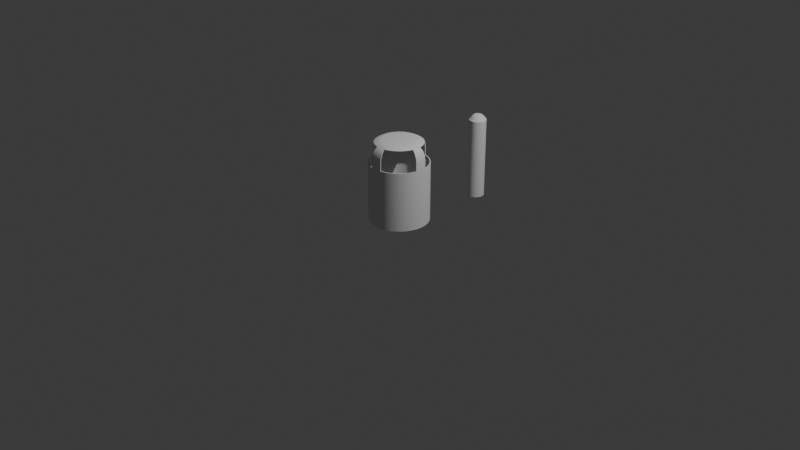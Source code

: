 # Source: cestino.blend  (saved by Blender 4.5.91; exported with 4.5.12 LTS)
import bpy
from mathutils import Matrix  # noqa: F401  (used for matrix-valued properties, if any)

bpy.ops.wm.read_factory_settings(use_empty=True)
scene = bpy.context.scene
scene.name = 'Scene'

# ---- collections
col_collection = bpy.data.collections.new('Collection'); scene.collection.children.link(col_collection)

# ---- node groups
ng_smooth_by_angle = bpy.data.node_groups.new('Smooth by Angle', 'GeometryNodeTree')
_s = ng_smooth_by_angle.interface.new_socket(name='Mesh', in_out='OUTPUT', socket_type='NodeSocketGeometry')
_s = ng_smooth_by_angle.interface.new_socket(name='Mesh', in_out='INPUT', socket_type='NodeSocketGeometry')
_s = ng_smooth_by_angle.interface.new_socket(name='Angle', in_out='INPUT', socket_type='NodeSocketFloat')
_s.subtype = 'ANGLE'
_s.default_value = 0.5236
_s.min_value = 0.0
_s.max_value = 3.142
_s.description = 'Maximum face angle for smooth edges'
_s = ng_smooth_by_angle.interface.new_socket(name='Ignore Sharpness', in_out='INPUT', socket_type='NodeSocketBool')
_s.force_non_field = True
ng_smooth_by_angle.description = 'Set the sharpness of mesh edges based on the angle between the neighboring faces'
ng_smooth_by_angle.is_modifier = True
_N = ng_smooth_by_angle.nodes; _L = ng_smooth_by_angle.links
n0 = _N.new('GeometryNodeSetShadeSmooth'); n0.name = 'Set Shade Smooth'; n0.location = (120, -80)
n0.domain = 'EDGE'
n1 = _N.new('GeometryNodeSetShadeSmooth'); n1.name = 'Set Shade Smooth.001'; n1.location = (300, -80)
n2 = _N.new('NodeGroupOutput'); n2.name = 'Group Output'; n2.location = (480, -80)
n3 = _N.new('GeometryNodeInputMeshEdgeAngle'); n3.name = 'Edge Angle'; n3.location = (-440, -240)
n4 = _N.new('NodeGroupInput'); n4.name = 'Group Input'; n4.location = (-80, -80)
n5 = _N.new('GeometryNodeInputEdgeSmooth'); n5.name = 'Is Edge Smooth'; n5.location = (-260, -120)
n6 = _N.new('GeometryNodeInputShadeSmooth'); n6.name = 'Is Shade Smooth'; n6.location = (-440, -397)
n7 = _N.new('FunctionNodeCompare'); n7.name = 'Compare'; n7.location = (-260, -260)
n7.operation = 'LESS_EQUAL'
n7.inputs[6].default_value = (0.0, 0.0, 0.0, 0.0)
n7.inputs[7].default_value = (0.0, 0.0, 0.0, 0.0)
n8 = _N.new('FunctionNodeBooleanMath'); n8.name = 'Boolean Math.001'; n8.location = (-80, -260)
n9 = _N.new('NodeGroupInput'); n9.name = 'Group Input.001'; n9.location = (-440, -329)
n10 = _N.new('NodeGroupInput'); n10.name = 'Group Input.002'; n10.location = (-259, -189)
n11 = _N.new('FunctionNodeBooleanMath'); n11.name = 'Boolean Math'; n11.location = (-80, -149)
n11.operation = 'OR'
n12 = _N.new('FunctionNodeBooleanMath'); n12.name = 'Boolean Math.002'; n12.location = (-260, -380)
n12.operation = 'OR'
n13 = _N.new('NodeGroupInput'); n13.name = 'Group Input.003'; n13.location = (-440, -460)
_L.new(n3.outputs[0], n7.inputs[0])
_L.new(n1.outputs[0], n2.inputs[0])
_L.new(n9.outputs[1], n7.inputs[1])
_L.new(n7.outputs[0], n8.inputs[0])
_L.new(n4.outputs[0], n0.inputs[0])
_L.new(n0.outputs[0], n1.inputs[0])
_L.new(n8.outputs[0], n0.inputs[2])
_L.new(n10.outputs[2], n11.inputs[1])
_L.new(n5.outputs[0], n11.inputs[0])
_L.new(n11.outputs[0], n0.inputs[1])
_L.new(n13.outputs[2], n12.inputs[1])
_L.new(n6.outputs[0], n12.inputs[0])
_L.new(n12.outputs[0], n8.inputs[1])
n2.is_active_output = True

# ---- world
world_world = bpy.data.worlds.new('World'); scene.world = world_world
world_world.use_nodes = True; world_world.node_tree.nodes.clear()
_N = world_world.node_tree.nodes; _L = world_world.node_tree.links
n0 = _N.new('ShaderNodeOutputWorld'); n0.name = 'World Output'; n0.location = (200, 100)
n1 = _N.new('ShaderNodeBackground'); n1.name = 'Background'; n1.location = (-200, 100)
n1.inputs[0].default_value = (0.05088, 0.05088, 0.05088, 1.0)
_L.new(n1.outputs[0], n0.inputs[0])
n0.is_active_output = True
world_world.color = (0.05088, 0.05088, 0.05088)
world_world.sun_shadow_jitter_overblur = 0.0

# ---- cameras
cam_camera = bpy.data.cameras.new('Camera')
cam_camera.clip_end = 100.0
cam_camera.ortho_scale = 7.314

# ---- lights
light_light = bpy.data.lights.new('Light', 'POINT')
light_light.energy = 1000.0
light_light.shadow_soft_size = 0.1

# ---- meshes
me_cylinder = bpy.data.meshes.new('Cylinder')
me_cylinder.from_pydata([(0.0, 1.0, -1.0), (0.0, 1.0, 1.0), (0.1951, 0.9808, -1.0), (0.1951, 0.9808, 1.0), (0.3827, 0.9239, -1.0), (0.3827, 0.9239, 1.0), (0.5556, 0.8315, -1.0), (0.5556, 0.8315, 1.0), (0.7071, 0.7071, -1.0), (0.7071, 0.7071, 1.0), (0.8315, 0.5556, -1.0), (0.8315, 0.5556, 1.0), (0.9239, 0.3827, -1.0), (0.9239, 0.3827, 1.0), (0.9808, 0.1951, -1.0), (0.9808, 0.1951, 1.0), (1.0, 0.0, -1.0), (1.0, 0.0, 1.0), (0.9808, -0.1951, -1.0), (0.9808, -0.1951, 1.0), (0.9239, -0.3827, -1.0), (0.9239, -0.3827, 1.0), (0.8315, -0.5556, -1.0), (0.8315, -0.5556, 1.0), (0.7071, -0.7071, -1.0), (0.7071, -0.7071, 1.0), (0.5556, -0.8315, -1.0), (0.5556, -0.8315, 1.0), (0.3827, -0.9239, -1.0), (0.3827, -0.9239, 1.0), (0.1951, -0.9808, -1.0), (0.1951, -0.9808, 1.0), (0.0, -1.0, -1.0), (0.0, -1.0, 1.0), (-0.1951, -0.9808, -1.0), (-0.1951, -0.9808, 1.0), (-0.3827, -0.9239, -1.0), (-0.3827, -0.9239, 1.0), (-0.5556, -0.8315, -1.0), (-0.5556, -0.8315, 1.0), (-0.7071, -0.7071, -1.0), (-0.7071, -0.7071, 1.0), (-0.8315, -0.5556, -1.0), (-0.8315, -0.5556, 1.0), (-0.9239, -0.3827, -1.0), (-0.9239, -0.3827, 1.0), (-0.9808, -0.1951, -1.0), (-0.9808, -0.1951, 1.0), (-1.0, 0.0, -1.0), (-1.0, 0.0, 1.0), (-0.9808, 0.1951, -1.0), (-0.9808, 0.1951, 1.0), (-0.9239, 0.3827, -1.0), (-0.9239, 0.3827, 1.0), (-0.8315, 0.5556, -1.0), (-0.8315, 0.5556, 1.0), (-0.7071, 0.7071, -1.0), (-0.7071, 0.7071, 1.0), (-0.5556, 0.8315, -1.0), (-0.5556, 0.8315, 1.0), (-0.3827, 0.9239, -1.0), (-0.3827, 0.9239, 1.0), (-0.1951, 0.9808, -1.0), (-0.1951, 0.9808, 1.0), (3.928e-10, 0.9782, -0.9794), (0.0, 0.97, 1.0), (0.1908, 0.9594, -0.9794), (0.1892, 0.9514, 1.0), (0.3743, 0.9037, -0.9794), (0.3712, 0.8962, 1.0), (0.5434, 0.8133, -0.9794), (0.5389, 0.8065, 1.0), (0.6917, 0.6917, -0.9794), (0.6859, 0.6859, 1.0), (0.8133, 0.5434, -0.9794), (0.8065, 0.5389, 1.0), (0.9037, 0.3743, -0.9794), (0.8962, 0.3712, 1.0), (0.9594, 0.1908, -0.9794), (0.9514, 0.1892, 1.0), (0.9782, 0.0, -0.9794), (0.97, 0.0, 1.0), (0.9594, -0.1908, -0.9794), (0.9514, -0.1892, 1.0), (0.9037, -0.3743, -0.9794), (0.8962, -0.3712, 1.0), (0.8133, -0.5434, -0.9794), (0.8065, -0.5389, 1.0), (0.6917, -0.6917, -0.9794), (0.6859, -0.6859, 1.0), (0.5434, -0.8133, -0.9794), (0.5389, -0.8065, 1.0), (0.3743, -0.9037, -0.9794), (0.3712, -0.8962, 1.0), (0.1908, -0.9594, -0.9794), (0.1892, -0.9514, 1.0), (3.928e-10, -0.9782, -0.9794), (0.0, -0.97, 1.0), (-0.1908, -0.9594, -0.9794), (-0.1892, -0.9514, 1.0), (-0.3743, -0.9037, -0.9794), (-0.3712, -0.8962, 1.0), (-0.5434, -0.8133, -0.9794), (-0.5389, -0.8065, 1.0), (-0.6917, -0.6917, -0.9794), (-0.6859, -0.6859, 1.0), (-0.8133, -0.5434, -0.9794), (-0.8065, -0.5389, 1.0), (-0.9037, -0.3743, -0.9794), (-0.8962, -0.3712, 1.0), (-0.9594, -0.1908, -0.9794), (-0.9514, -0.1892, 1.0), (-0.9782, 0.0, -0.9794), (-0.97, 0.0, 1.0), (-0.9594, 0.1908, -0.9794), (-0.9514, 0.1892, 1.0), (-0.9037, 0.3743, -0.9794), (-0.8962, 0.3712, 1.0), (-0.8133, 0.5434, -0.9794), (-0.8065, 0.5389, 1.0), (-0.6917, 0.6917, -0.9794), (-0.6859, 0.6859, 1.0), (-0.5434, 0.8133, -0.9794), (-0.5389, 0.8065, 1.0), (-0.3743, 0.9037, -0.9794), (-0.3712, 0.8962, 1.0), (-0.1908, 0.9594, -0.9794), (-0.1892, 0.9514, 1.0)], [], [(0, 1, 3, 2), (2, 3, 5, 4), (4, 5, 7, 6), (6, 7, 9, 8), (8, 9, 11, 10), (10, 11, 13, 12), (12, 13, 15, 14), (14, 15, 17, 16), (16, 17, 19, 18), (18, 19, 21, 20), (20, 21, 23, 22), (22, 23, 25, 24), (24, 25, 27, 26), (26, 27, 29, 28), (28, 29, 31, 30), (30, 31, 33, 32), (32, 33, 35, 34), (34, 35, 37, 36), (36, 37, 39, 38), (38, 39, 41, 40), (40, 41, 43, 42), (42, 43, 45, 44), (44, 45, 47, 46), (46, 47, 49, 48), (48, 49, 51, 50), (50, 51, 53, 52), (52, 53, 55, 54), (54, 55, 57, 56), (56, 57, 59, 58), (58, 59, 61, 60), (60, 61, 63, 62), (62, 63, 1, 0), (0, 2, 4, 6, 8, 10, 12, 14, 16, 18, 20, 22, 24, 26, 28, 30, 32, 34, 36, 38, 40, 42, 44, 46, 48, 50, 52, 54, 56, 58, 60, 62), (64, 66, 67, 65), (66, 68, 69, 67), (68, 70, 71, 69), (70, 72, 73, 71), (72, 74, 75, 73), (74, 76, 77, 75), (76, 78, 79, 77), (78, 80, 81, 79), (80, 82, 83, 81), (82, 84, 85, 83), (84, 86, 87, 85), (86, 88, 89, 87), (88, 90, 91, 89), (90, 92, 93, 91), (92, 94, 95, 93), (94, 96, 97, 95), (96, 98, 99, 97), (98, 100, 101, 99), (100, 102, 103, 101), (102, 104, 105, 103), (104, 106, 107, 105), (106, 108, 109, 107), (108, 110, 111, 109), (110, 112, 113, 111), (112, 114, 115, 113), (114, 116, 117, 115), (116, 118, 119, 117), (118, 120, 121, 119), (120, 122, 123, 121), (122, 124, 125, 123), (124, 126, 127, 125), (126, 64, 65, 127), (64, 126, 124, 122, 120, 118, 116, 114, 112, 110, 108, 106, 104, 102, 100, 98, 96, 94, 92, 90, 88, 86, 84, 82, 80, 78, 76, 74, 72, 70, 68, 66), (3, 1, 65, 67), (5, 3, 67, 69), (7, 5, 69, 71), (9, 7, 71, 73), (11, 9, 73, 75), (13, 11, 75, 77), (15, 13, 77, 79), (17, 15, 79, 81), (19, 17, 81, 83), (21, 19, 83, 85), (23, 21, 85, 87), (25, 23, 87, 89), (27, 25, 89, 91), (29, 27, 91, 93), (31, 29, 93, 95), (33, 31, 95, 97), (35, 33, 97, 99), (37, 35, 99, 101), (39, 37, 101, 103), (41, 39, 103, 105), (43, 41, 105, 107), (45, 43, 107, 109), (47, 45, 109, 111), (49, 47, 111, 113), (51, 49, 113, 115), (53, 51, 115, 117), (55, 53, 117, 119), (57, 55, 119, 121), (59, 57, 121, 123), (61, 59, 123, 125), (63, 61, 125, 127), (1, 63, 127, 65)])
me_cylinder.polygons.foreach_set('use_smooth', [True] * 98)
_uv = me_cylinder.uv_layers.new(name='UVMap')
_uv.uv.foreach_set('vector', [0.3769, 0.5581, 0.3769, 0.2753, 0.4046, 0.2753, 0.4046, 0.5581, 0.4046, 0.5581, 0.4046, 0.2753, 0.4318, 0.2753, 0.4318, 0.5581, 0.4318, 0.5581, 0.4318, 0.2753, 0.4574, 0.2753, 0.4574, 0.5581, 0.4574, 0.5581, 0.4574, 0.2753, 0.4805, 0.2754, 0.4805, 0.5582, 0.4805, 0.5582, 0.4805, 0.2754, 0.5001, 0.2754, 0.5001, 0.5582, 0.5001, 0.5582, 0.5001, 0.2754, 0.5155, 0.2755, 0.5155, 0.5583, 0.5155, 0.5583, 0.5155, 0.2755, 0.5261, 0.2755, 0.5261, 0.5583, 0.5261, 0.5583, 0.5261, 0.2755, 0.5315, 0.2756, 0.5315, 0.5584, 0.5315, 0.8385, 0.5315, 0.5557, 0.5369, 0.5556, 0.5369, 0.8384, 0.5369, 0.8384, 0.5369, 0.5556, 0.5475, 0.5556, 0.5475, 0.8384, 0.5475, 0.8384, 0.5475, 0.5556, 0.5629, 0.5555, 0.5629, 0.8383, 0.5629, 0.8383, 0.5629, 0.5555, 0.5825, 0.5555, 0.5825, 0.8383, 0.5825, 0.8383, 0.5825, 0.5555, 0.6055, 0.5554, 0.6055, 0.8382, 0.6055, 0.8382, 0.6055, 0.5554, 0.6312, 0.5554, 0.6312, 0.8382, 0.6312, 0.8382, 0.6312, 0.5554, 0.6583, 0.5554, 0.6583, 0.8382, 0.6583, 0.8382, 0.6583, 0.5554, 0.6861, 0.5554, 0.6861, 0.8382, 0.6861, 0.8382, 0.6861, 0.5554, 0.7133, 0.5554, 0.7133, 0.8382, 0.7133, 0.8382, 0.7133, 0.5554, 0.7389, 0.5554, 0.7389, 0.8382, 0.7389, 0.8382, 0.7389, 0.5554, 0.7619, 0.5555, 0.7619, 0.8383, -8.428e-09, 0.8458, -8.428e-09, 0.563, 0.0196, 0.563, 0.0196, 0.8458, 0.0196, 0.8458, 0.0196, 0.563, 0.04265, 0.5629, 0.04265, 0.8457, 0.04265, 0.8457, 0.04265, 0.5629, 0.06826, 0.5629, 0.06826, 0.8457, 0.06826, 0.8457, 0.06826, 0.5629, 0.09545, 0.5629, 0.09545, 0.8457, 0.09545, 0.8457, 0.09545, 0.5629, 0.1232, 0.5629, 0.1232, 0.8457, 0.1232, 0.8457, 0.1232, 0.5629, 0.1504, 0.5629, 0.1504, 0.8457, 0.1504, 0.8457, 0.1504, 0.5629, 0.176, 0.5629, 0.176, 0.8457, 0.176, 0.8457, 0.176, 0.5629, 0.199, 0.563, 0.199, 0.8458, 0.199, 0.8458, 0.199, 0.563, 0.2186, 0.563, 0.2186, 0.8458, 0.2814, 0.5582, 0.2814, 0.2754, 0.301, 0.2754, 0.301, 0.5582, 0.301, 0.5582, 0.301, 0.2754, 0.3241, 0.2753, 0.3241, 0.5581, 0.3241, 0.5581, 0.3241, 0.2753, 0.3497, 0.2753, 0.3497, 0.5581, 0.3497, 0.5581, 0.3497, 0.2753, 0.3769, 0.2753, 0.3769, 0.5581, 0.03142, 0.2304, 0.01602, 0.2074, 0.005408, 0.1818, 2.225e-08, 0.1546, 2.228e-08, 0.1269, 0.005408, 0.09968, 0.01602, 0.07407, 0.03142, 0.05102, 0.05102, 0.03142, 0.07407, 0.01602, 0.09968, 0.005408, 0.1269, 1.866e-08, 0.1546, 1.868e-08, 0.1818, 0.005408, 0.2074, 0.01602, 0.2304, 0.03142, 0.25, 0.05102, 0.2654, 0.07407, 0.276, 0.09968, 0.2814, 0.1269, 0.2814, 0.1546, 0.276, 0.1818, 0.2654, 0.2074, 0.25, 0.2304, 0.2304, 0.25, 0.2074, 0.2654, 0.1818, 0.276, 0.1546, 0.2814, 0.1269, 0.2814, 0.09968, 0.276, 0.07407, 0.2654, 0.05102, 0.25, 0.3556, 0.8384, 0.329, 0.8384, 0.3296, 0.5585, 0.356, 0.5585, 0.329, 0.8384, 0.304, 0.8383, 0.3048, 0.5584, 0.3296, 0.5585, 0.304, 0.8383, 0.2814, 0.8383, 0.2824, 0.5584, 0.3048, 0.5584, 0.9757, 0.8353, 0.9566, 0.8353, 0.9558, 0.5554, 0.9749, 0.5554, 0.9566, 0.8353, 0.934, 0.8354, 0.9335, 0.5555, 0.9558, 0.5554, 0.934, 0.8354, 0.909, 0.8354, 0.9086, 0.5555, 0.9335, 0.5555, 0.909, 0.8354, 0.8824, 0.8354, 0.8823, 0.5555, 0.9086, 0.5555, 0.8824, 0.8354, 0.8553, 0.8354, 0.8554, 0.5555, 0.8823, 0.5555, 0.8553, 0.8354, 0.8287, 0.8354, 0.829, 0.5555, 0.8554, 0.5555, 0.8287, 0.8354, 0.8036, 0.8354, 0.8042, 0.5555, 0.829, 0.5555, 0.8036, 0.8354, 0.7811, 0.8353, 0.7818, 0.5554, 0.8042, 0.5555, 0.7811, 0.8353, 0.7619, 0.8353, 0.7628, 0.5554, 0.7818, 0.5554, 0.7761, 0.5552, 0.7569, 0.5553, 0.756, 0.2754, 0.775, 0.2753, 0.7569, 0.5553, 0.7343, 0.5553, 0.7336, 0.2754, 0.756, 0.2754, 0.7343, 0.5553, 0.7093, 0.5553, 0.7088, 0.2754, 0.7336, 0.2754, 0.7093, 0.5553, 0.6827, 0.5554, 0.6824, 0.2755, 0.7088, 0.2754, 0.6827, 0.5554, 0.6556, 0.5554, 0.6555, 0.2755, 0.6824, 0.2755, 0.6556, 0.5554, 0.629, 0.5554, 0.6291, 0.2755, 0.6555, 0.2755, 0.629, 0.5554, 0.6039, 0.5554, 0.6043, 0.2755, 0.6291, 0.2755, 0.6039, 0.5554, 0.5814, 0.5554, 0.5819, 0.2755, 0.6043, 0.2755, 0.5814, 0.5554, 0.5622, 0.5553, 0.5629, 0.2754, 0.5819, 0.2755, 0.5622, 0.5553, 0.5471, 0.5553, 0.548, 0.2754, 0.5629, 0.2754, 0.5471, 0.5553, 0.5368, 0.5553, 0.5377, 0.2754, 0.548, 0.2754, 0.5368, 0.5553, 0.5315, 0.5552, 0.5324, 0.2753, 0.5377, 0.2754, 0.5068, 0.8383, 0.5016, 0.8383, 0.5007, 0.5584, 0.506, 0.5584, 0.5016, 0.8383, 0.4912, 0.8384, 0.4904, 0.5585, 0.5007, 0.5584, 0.4912, 0.8384, 0.4761, 0.8384, 0.4755, 0.5585, 0.4904, 0.5585, 0.4761, 0.8384, 0.4569, 0.8385, 0.4565, 0.5586, 0.4755, 0.5585, 0.4569, 0.8385, 0.4344, 0.8385, 0.4341, 0.5586, 0.4565, 0.5586, 0.4344, 0.8385, 0.4093, 0.8385, 0.4093, 0.5586, 0.4341, 0.5586, 0.4093, 0.8385, 0.3828, 0.8385, 0.3829, 0.5586, 0.4093, 0.5586, 0.3828, 0.8385, 0.3556, 0.8384, 0.356, 0.5585, 0.3829, 0.5586, 0.2867, 0.1778, 0.2814, 0.1512, 0.2814, 0.1241, 0.2867, 0.0975, 0.2971, 0.07245, 0.3122, 0.0499, 0.3314, 0.03073, 0.3539, 0.01567, 0.3789, 0.00529, 0.4055, -1.393e-08, 0.4327, -1.375e-08, 0.4592, 0.00529, 0.4843, 0.01567, 0.5068, 0.03073, 0.526, 0.0499, 0.5411, 0.07245, 0.5515, 0.0975, 0.5567, 0.1241, 0.5567, 0.1512, 0.5515, 0.1778, 0.5411, 0.2029, 0.526, 0.2254, 0.5068, 0.2446, 0.4843, 0.2596, 0.4592, 0.27, 0.4327, 0.2753, 0.4055, 0.2753, 0.3789, 0.27, 0.3539, 0.2596, 0.3314, 0.2446, 0.3122, 0.2254, 0.2971, 0.2029, 0.05102, 0.5315, 0.03142, 0.5119, 0.0347, 0.5092, 0.05371, 0.5282, 0.07407, 0.5469, 0.05102, 0.5315, 0.05371, 0.5282, 0.07607, 0.5431, 0.09968, 0.5575, 0.07407, 0.5469, 0.07607, 0.5431, 0.1009, 0.5534, 0.1269, 0.5629, 0.09968, 0.5575, 0.1009, 0.5534, 0.1273, 0.5587, 0.1546, 0.5629, 0.1269, 0.5629, 0.1273, 0.5587, 0.1542, 0.5587, 0.1818, 0.5575, 0.1546, 0.5629, 0.1542, 0.5587, 0.1805, 0.5534, 0.2074, 0.5469, 0.1818, 0.5575, 0.1805, 0.5534, 0.2054, 0.5431, 0.2304, 0.5315, 0.2074, 0.5469, 0.2054, 0.5431, 0.2277, 0.5282, 0.25, 0.5119, 0.2304, 0.5315, 0.2277, 0.5282, 0.2468, 0.5092, 0.2654, 0.4888, 0.25, 0.5119, 0.2468, 0.5092, 0.2617, 0.4868, 0.276, 0.4632, 0.2654, 0.4888, 0.2617, 0.4868, 0.272, 0.462, 0.2814, 0.436, 0.276, 0.4632, 0.272, 0.462, 0.2772, 0.4356, 0.2814, 0.4083, 0.2814, 0.436, 0.2772, 0.4356, 0.2772, 0.4087, 0.276, 0.3811, 0.2814, 0.4083, 0.2772, 0.4087, 0.272, 0.3824, 0.2654, 0.3555, 0.276, 0.3811, 0.272, 0.3824, 0.2617, 0.3575, 0.25, 0.3325, 0.2654, 0.3555, 0.2617, 0.3575, 0.2468, 0.3352, 0.2304, 0.3129, 0.25, 0.3325, 0.2468, 0.3352, 0.2277, 0.3161, 0.2074, 0.2975, 0.2304, 0.3129, 0.2277, 0.3161, 0.2054, 0.3012, 0.1818, 0.2869, 0.2074, 0.2975, 0.2054, 0.3012, 0.1805, 0.2909, 0.1546, 0.2814, 0.1818, 0.2869, 0.1805, 0.2909, 0.1542, 0.2857, 0.1269, 0.2814, 0.1546, 0.2814, 0.1542, 0.2857, 0.1273, 0.2857, 0.09968, 0.2869, 0.1269, 0.2814, 0.1273, 0.2857, 0.1009, 0.2909, 0.07407, 0.2975, 0.09968, 0.2869, 0.1009, 0.2909, 0.07607, 0.3012, 0.05102, 0.3129, 0.07407, 0.2975, 0.07607, 0.3012, 0.05371, 0.3161, 0.03142, 0.3325, 0.05102, 0.3129, 0.05371, 0.3161, 0.0347, 0.3352, 0.01602, 0.3555, 0.03142, 0.3325, 0.0347, 0.3352, 0.01976, 0.3575, 0.005408, 0.3811, 0.01602, 0.3555, 0.01976, 0.3575, 0.009467, 0.3824, 2.286e-08, 0.4083, 0.005408, 0.3811, 0.009467, 0.3824, 0.004222, 0.4087, 2.284e-08, 0.436, 2.286e-08, 0.4083, 0.004222, 0.4087, 0.004222, 0.4356, 0.005408, 0.4632, 2.284e-08, 0.436, 0.004222, 0.4356, 0.009467, 0.462, 0.01602, 0.4888, 0.005408, 0.4632, 0.009467, 0.462, 0.01976, 0.4868, 0.03142, 0.5119, 0.01602, 0.4888, 0.01976, 0.4868, 0.0347, 0.5092])
me_cylinder.update()
me_cylinder_001 = bpy.data.meshes.new('Cylinder.001')
me_cylinder_001.from_pydata([(0.0, 1.0, 1.0), (0.1951, 0.9808, 1.0), (0.9808, 0.1951, 1.0), (1.0, 0.0, 1.0), (0.9808, -0.1951, 1.0), (0.1951, -0.9808, 1.0), (0.0, -1.0, 1.0), (-0.1951, -0.9808, 1.0), (-0.9808, -0.1951, 1.0), (-1.0, 0.0, 1.0), (-0.9808, 0.1951, 1.0), (-0.1951, 0.9808, 1.0), (0.1032, 0.5187, 1.759), (0.1951, 0.9808, 1.29), (0.1316, 0.6615, 1.736), (0.1572, 0.7903, 1.67), (0.1775, 0.8925, 1.566), (0.1906, 0.9582, 1.435), (5.544e-09, 1.0, 1.29), (1.863e-08, 0.5289, 1.759), (8.615e-09, 0.9769, 1.435), (1.164e-08, 0.91, 1.566), (1.444e-08, 0.8058, 1.67), (1.676e-08, 0.6745, 1.736), (0.2024, 0.4886, 1.759), (0.2581, 0.6231, 1.736), (0.3084, 0.7445, 1.67), (0.2938, 0.4398, 1.759), (0.3747, 0.5608, 1.736), (0.4477, 0.67, 1.67), (0.374, 0.374, 1.759), (0.4769, 0.4769, 1.736), (0.5698, 0.5698, 1.67), (0.4398, 0.2938, 1.759), (0.5608, 0.3747, 1.736), (0.67, 0.4477, 1.67), (0.4886, 0.2024, 1.759), (0.6231, 0.2581, 1.736), (0.7445, 0.3084, 1.67), (0.5187, 0.1032, 1.759), (0.9808, 0.1951, 1.29), (0.6615, 0.1316, 1.736), (0.7903, 0.1572, 1.67), (0.8925, 0.1775, 1.566), (0.9582, 0.1906, 1.435), (0.5289, -3.725e-09, 1.759), (1.0, 0.0, 1.29), (0.6745, -2.794e-09, 1.736), (0.8058, -1.863e-09, 1.67), (0.91, -9.313e-10, 1.566), (0.9769, 0.0, 1.435), (0.5187, -0.1032, 1.759), (0.9808, -0.1951, 1.29), (0.6615, -0.1316, 1.736), (0.7903, -0.1572, 1.67), (0.8925, -0.1775, 1.566), (0.9582, -0.1906, 1.435), (0.4886, -0.2024, 1.759), (0.6231, -0.2581, 1.736), (0.7445, -0.3084, 1.67), (0.4398, -0.2938, 1.759), (0.5608, -0.3747, 1.736), (0.67, -0.4477, 1.67), (0.374, -0.374, 1.759), (0.4769, -0.4769, 1.736), (0.5698, -0.5698, 1.67), (0.2938, -0.4398, 1.759), (0.3747, -0.5608, 1.736), (0.4477, -0.67, 1.67), (0.2024, -0.4886, 1.759), (0.2581, -0.6231, 1.736), (0.3084, -0.7445, 1.67), (0.1032, -0.5187, 1.759), (0.1951, -0.9808, 1.29), (0.1316, -0.6615, 1.736), (0.1572, -0.7903, 1.67), (0.1775, -0.8925, 1.566), (0.1906, -0.9582, 1.435), (1.118e-08, -0.5289, 1.759), (5.544e-09, -1.0, 1.29), (1.164e-08, -0.6745, 1.736), (1.164e-08, -0.8058, 1.67), (1.024e-08, -0.91, 1.566), (8.382e-09, -0.9769, 1.435), (-0.1032, -0.5187, 1.759), (-0.1951, -0.9808, 1.29), (-0.1316, -0.6615, 1.736), (-0.1572, -0.7903, 1.67), (-0.1775, -0.8925, 1.566), (-0.1906, -0.9582, 1.435), (-0.2024, -0.4886, 1.759), (-0.2581, -0.6231, 1.736), (-0.3084, -0.7445, 1.67), (-0.2938, -0.4398, 1.759), (-0.3747, -0.5608, 1.736), (-0.4477, -0.67, 1.67), (-0.374, -0.374, 1.759), (-0.4769, -0.4769, 1.736), (-0.5698, -0.5698, 1.67), (-0.4398, -0.2938, 1.759), (-0.5608, -0.3747, 1.736), (-0.67, -0.4477, 1.67), (-0.4886, -0.2024, 1.759), (-0.6231, -0.2581, 1.736), (-0.7445, -0.3084, 1.67), (-0.5187, -0.1032, 1.759), (-0.9808, -0.1951, 1.29), (-0.6615, -0.1316, 1.736), (-0.7903, -0.1572, 1.67), (-0.8925, -0.1775, 1.566), (-0.9582, -0.1906, 1.435), (-0.5289, 3.725e-09, 1.759), (-1.0, 0.0, 1.29), (-0.6745, 2.794e-09, 1.736), (-0.8058, 1.863e-09, 1.67), (-0.91, 9.313e-10, 1.566), (-0.9769, 0.0, 1.435), (-0.5187, 0.1032, 1.759), (-0.9808, 0.1951, 1.29), (-0.6615, 0.1316, 1.736), (-0.7903, 0.1572, 1.67), (-0.8925, 0.1775, 1.566), (-0.9582, 0.1906, 1.435), (-0.4886, 0.2024, 1.759), (-0.6231, 0.2581, 1.736), (-0.7445, 0.3084, 1.67), (-0.4398, 0.2938, 1.759), (-0.5608, 0.3747, 1.736), (-0.67, 0.4477, 1.67), (-0.374, 0.374, 1.759), (-0.4769, 0.4769, 1.736), (-0.5698, 0.5698, 1.67), (-0.2938, 0.4398, 1.759), (-0.3747, 0.5608, 1.736), (-0.4477, 0.67, 1.67), (-0.2024, 0.4886, 1.759), (-0.2581, 0.6231, 1.736), (-0.3084, 0.7445, 1.67), (-0.1032, 0.5187, 1.759), (-0.1951, 0.9808, 1.29), (-0.1316, 0.6615, 1.736), (-0.1572, 0.7903, 1.67), (-0.1775, 0.8925, 1.566), (-0.1906, 0.9582, 1.435), (0.0, 0.97, 1.0), (0.1921, 0.9509, 1.0), (0.9509, 0.1921, 1.0), (0.97, 0.0, 1.0), (0.9509, -0.1921, 1.0), (0.1921, -0.9509, 1.0), (0.0, -0.97, 1.0), (-0.1921, -0.9509, 1.0), (-0.9509, -0.1921, 1.0), (-0.97, 0.0, 1.0), (-0.9509, 0.1921, 1.0), (-0.1921, 0.9509, 1.0), (0.1027, 0.5163, 1.729), (0.1922, 0.951, 1.288), (0.1297, 0.6522, 1.708), (0.1547, 0.774, 1.645), (0.1751, 0.8683, 1.548), (0.1878, 0.9297, 1.426), (5.688e-09, 0.9701, 1.288), (1.319e-08, 0.5264, 1.729), (6.716e-09, 0.9484, 1.426), (9.347e-09, 0.8857, 1.548), (1.436e-08, 0.788, 1.645), (1.058e-08, 0.665, 1.708), (0.2014, 0.4863, 1.729), (0.2545, 0.6144, 1.708), (0.3032, 0.7319, 1.643), (0.2925, 0.4377, 1.729), (0.3694, 0.5529, 1.708), (0.4401, 0.6587, 1.643), (0.3722, 0.3722, 1.729), (0.4702, 0.4702, 1.708), (0.5602, 0.5602, 1.643), (0.4377, 0.2925, 1.729), (0.5529, 0.3694, 1.708), (0.6587, 0.4401, 1.643), (0.4863, 0.2014, 1.729), (0.6144, 0.2545, 1.708), (0.7319, 0.3032, 1.643), (0.5163, 0.1027, 1.729), (0.951, 0.1922, 1.288), (0.6522, 0.1297, 1.708), (0.774, 0.1547, 1.645), (0.8683, 0.1751, 1.548), (0.9297, 0.1878, 1.426), (0.5264, -3.716e-09, 1.729), (0.9701, 0.0, 1.288), (0.665, -2.803e-09, 1.708), (0.788, -1.826e-09, 1.645), (0.8857, -9.313e-10, 1.548), (0.9484, 7.303e-11, 1.426), (0.5163, -0.1027, 1.729), (0.951, -0.1922, 1.288), (0.6522, -0.1297, 1.708), (0.774, -0.1547, 1.645), (0.8683, -0.1751, 1.548), (0.9297, -0.1878, 1.426), (0.4863, -0.2014, 1.729), (0.6144, -0.2545, 1.708), (0.7319, -0.3032, 1.643), (0.4377, -0.2925, 1.729), (0.5529, -0.3694, 1.708), (0.6587, -0.4401, 1.643), (0.3722, -0.3722, 1.729), (0.4702, -0.4702, 1.708), (0.5602, -0.5602, 1.643), (0.2925, -0.4377, 1.729), (0.3694, -0.5529, 1.708), (0.4401, -0.6587, 1.643), (0.2014, -0.4863, 1.729), (0.2545, -0.6144, 1.708), (0.3032, -0.7319, 1.643), (0.1027, -0.5163, 1.729), (0.1922, -0.951, 1.288), (0.1297, -0.6522, 1.708), (0.1547, -0.774, 1.645), (0.1751, -0.8683, 1.548), (0.1878, -0.9297, 1.426), (1.95e-08, -0.5264, 1.729), (5.688e-09, -0.9701, 1.288), (1.767e-08, -0.665, 1.708), (1.142e-08, -0.788, 1.645), (1.217e-08, -0.8857, 1.548), (1.05e-08, -0.9484, 1.426), (-0.1027, -0.5163, 1.729), (-0.1922, -0.951, 1.288), (-0.1297, -0.6522, 1.708), (-0.1547, -0.774, 1.645), (-0.1751, -0.8683, 1.548), (-0.1878, -0.9297, 1.426), (-0.2014, -0.4863, 1.729), (-0.2545, -0.6144, 1.708), (-0.3032, -0.7319, 1.643), (-0.2925, -0.4377, 1.729), (-0.3694, -0.5529, 1.708), (-0.4401, -0.6587, 1.643), (-0.3722, -0.3722, 1.729), (-0.4702, -0.4702, 1.708), (-0.5602, -0.5602, 1.643), (-0.4377, -0.2925, 1.729), (-0.5529, -0.3694, 1.708), (-0.6587, -0.4401, 1.643), (-0.4863, -0.2014, 1.729), (-0.6144, -0.2545, 1.708), (-0.7319, -0.3032, 1.643), (-0.5163, -0.1027, 1.729), (-0.951, -0.1922, 1.288), (-0.6522, -0.1297, 1.708), (-0.774, -0.1547, 1.645), (-0.8683, -0.1751, 1.548), (-0.9297, -0.1878, 1.426), (-0.5264, 3.716e-09, 1.729), (-0.9701, 0.0, 1.288), (-0.665, 2.803e-09, 1.708), (-0.788, 1.826e-09, 1.645), (-0.8857, 9.313e-10, 1.548), (-0.9484, -7.303e-11, 1.426), (-0.5163, 0.1027, 1.729), (-0.951, 0.1922, 1.288), (-0.6522, 0.1297, 1.708), (-0.774, 0.1547, 1.645), (-0.8683, 0.1751, 1.548), (-0.9297, 0.1878, 1.426), (-0.4863, 0.2014, 1.729), (-0.6144, 0.2545, 1.708), (-0.7319, 0.3032, 1.643), (-0.4377, 0.2925, 1.729), (-0.5529, 0.3694, 1.708), (-0.6587, 0.4401, 1.643), (-0.3722, 0.3722, 1.729), (-0.4702, 0.4702, 1.708), (-0.5602, 0.5602, 1.643), (-0.2925, 0.4377, 1.729), (-0.3694, 0.5529, 1.708), (-0.4401, 0.6587, 1.643), (-0.2014, 0.4863, 1.729), (-0.2545, 0.6144, 1.708), (-0.3032, 0.7319, 1.643), (-0.1027, 0.5163, 1.729), (-0.1922, 0.951, 1.288), (-0.1297, 0.6522, 1.708), (-0.1547, 0.774, 1.645), (-0.1751, 0.8683, 1.548), (-0.1878, 0.9297, 1.426)], [], [(13, 18, 20, 17), (17, 20, 21, 16), (16, 21, 22, 15), (15, 22, 23, 14), (14, 23, 19, 12), (26, 15, 14, 25), (25, 14, 12, 24), (29, 26, 25, 28), (28, 25, 24, 27), (32, 29, 28, 31), (31, 28, 27, 30), (35, 32, 31, 34), (34, 31, 30, 33), (38, 35, 34, 37), (37, 34, 33, 36), (42, 38, 37, 41), (41, 37, 36, 39), (46, 40, 44, 50), (50, 44, 43, 49), (49, 43, 42, 48), (48, 42, 41, 47), (47, 41, 39, 45), (52, 46, 50, 56), (56, 50, 49, 55), (55, 49, 48, 54), (54, 48, 47, 53), (53, 47, 45, 51), (59, 54, 53, 58), (58, 53, 51, 57), (62, 59, 58, 61), (61, 58, 57, 60), (65, 62, 61, 64), (64, 61, 60, 63), (68, 65, 64, 67), (67, 64, 63, 66), (71, 68, 67, 70), (70, 67, 66, 69), (75, 71, 70, 74), (74, 70, 69, 72), (79, 73, 77, 83), (83, 77, 76, 82), (82, 76, 75, 81), (81, 75, 74, 80), (80, 74, 72, 78), (85, 79, 83, 89), (89, 83, 82, 88), (88, 82, 81, 87), (87, 81, 80, 86), (86, 80, 78, 84), (92, 87, 86, 91), (91, 86, 84, 90), (95, 92, 91, 94), (94, 91, 90, 93), (98, 95, 94, 97), (97, 94, 93, 96), (101, 98, 97, 100), (100, 97, 96, 99), (104, 101, 100, 103), (103, 100, 99, 102), (108, 104, 103, 107), (107, 103, 102, 105), (112, 106, 110, 116), (116, 110, 109, 115), (115, 109, 108, 114), (114, 108, 107, 113), (113, 107, 105, 111), (118, 112, 116, 122), (122, 116, 115, 121), (121, 115, 114, 120), (120, 114, 113, 119), (119, 113, 111, 117), (125, 120, 119, 124), (124, 119, 117, 123), (128, 125, 124, 127), (127, 124, 123, 126), (131, 128, 127, 130), (130, 127, 126, 129), (134, 131, 130, 133), (133, 130, 129, 132), (137, 134, 133, 136), (136, 133, 132, 135), (141, 137, 136, 140), (140, 136, 135, 138), (18, 139, 143, 20), (20, 143, 142, 21), (21, 142, 141, 22), (22, 141, 140, 23), (23, 140, 138, 19), (1, 0, 18, 13), (12, 19, 138, 135, 132, 129, 126, 123, 117, 111, 105, 102, 99, 96, 93, 90, 84, 78, 72, 69, 66, 63, 60, 57, 51, 45, 39, 36, 33, 30, 27, 24), (0, 11, 139, 18), (3, 2, 40, 46), (4, 3, 46, 52), (6, 5, 73, 79), (7, 6, 79, 85), (9, 8, 106, 112), (10, 9, 112, 118), (157, 161, 164, 162), (161, 160, 165, 164), (160, 159, 166, 165), (159, 158, 167, 166), (158, 156, 163, 167), (170, 169, 158, 159), (169, 168, 156, 158), (173, 172, 169, 170), (172, 171, 168, 169), (176, 175, 172, 173), (175, 174, 171, 172), (179, 178, 175, 176), (178, 177, 174, 175), (182, 181, 178, 179), (181, 180, 177, 178), (186, 185, 181, 182), (185, 183, 180, 181), (190, 194, 188, 184), (194, 193, 187, 188), (193, 192, 186, 187), (192, 191, 185, 186), (191, 189, 183, 185), (196, 200, 194, 190), (200, 199, 193, 194), (199, 198, 192, 193), (198, 197, 191, 192), (197, 195, 189, 191), (203, 202, 197, 198), (202, 201, 195, 197), (206, 205, 202, 203), (205, 204, 201, 202), (209, 208, 205, 206), (208, 207, 204, 205), (212, 211, 208, 209), (211, 210, 207, 208), (215, 214, 211, 212), (214, 213, 210, 211), (219, 218, 214, 215), (218, 216, 213, 214), (223, 227, 221, 217), (227, 226, 220, 221), (226, 225, 219, 220), (225, 224, 218, 219), (224, 222, 216, 218), (229, 233, 227, 223), (233, 232, 226, 227), (232, 231, 225, 226), (231, 230, 224, 225), (230, 228, 222, 224), (236, 235, 230, 231), (235, 234, 228, 230), (239, 238, 235, 236), (238, 237, 234, 235), (242, 241, 238, 239), (241, 240, 237, 238), (245, 244, 241, 242), (244, 243, 240, 241), (248, 247, 244, 245), (247, 246, 243, 244), (252, 251, 247, 248), (251, 249, 246, 247), (256, 260, 254, 250), (260, 259, 253, 254), (259, 258, 252, 253), (258, 257, 251, 252), (257, 255, 249, 251), (262, 266, 260, 256), (266, 265, 259, 260), (265, 264, 258, 259), (264, 263, 257, 258), (263, 261, 255, 257), (269, 268, 263, 264), (268, 267, 261, 263), (272, 271, 268, 269), (271, 270, 267, 268), (275, 274, 271, 272), (274, 273, 270, 271), (278, 277, 274, 275), (277, 276, 273, 274), (281, 280, 277, 278), (280, 279, 276, 277), (285, 284, 280, 281), (284, 282, 279, 280), (162, 164, 287, 283), (164, 165, 286, 287), (165, 166, 285, 286), (166, 167, 284, 285), (167, 163, 282, 284), (145, 157, 162, 144), (156, 168, 171, 174, 177, 180, 183, 189, 195, 201, 204, 207, 210, 213, 216, 222, 228, 234, 237, 240, 243, 246, 249, 255, 261, 267, 270, 273, 276, 279, 282, 163), (144, 162, 283, 155), (147, 190, 184, 146), (148, 196, 190, 147), (150, 223, 217, 149), (151, 229, 223, 150), (153, 256, 250, 152), (154, 262, 256, 153), (0, 1, 145, 144), (2, 3, 147, 146), (3, 4, 148, 147), (5, 6, 150, 149), (6, 7, 151, 150), (8, 9, 153, 152), (9, 10, 154, 153), (11, 0, 144, 155), (13, 17, 161, 157), (17, 16, 160, 161), (16, 15, 159, 160), (15, 26, 170, 159), (26, 29, 173, 170), (29, 32, 176, 173), (32, 35, 179, 176), (35, 38, 182, 179), (44, 40, 184, 188), (43, 44, 188, 187), (42, 43, 187, 186), (38, 42, 186, 182), (52, 56, 200, 196), (56, 55, 199, 200), (55, 54, 198, 199), (54, 59, 203, 198), (59, 62, 206, 203), (62, 65, 209, 206), (65, 68, 212, 209), (68, 71, 215, 212), (77, 73, 217, 221), (76, 77, 221, 220), (75, 76, 220, 219), (71, 75, 219, 215), (85, 89, 233, 229), (89, 88, 232, 233), (88, 87, 231, 232), (87, 92, 236, 231), (92, 95, 239, 236), (95, 98, 242, 239), (98, 101, 245, 242), (101, 104, 248, 245), (110, 106, 250, 254), (109, 110, 254, 253), (108, 109, 253, 252), (104, 108, 252, 248), (118, 122, 266, 262), (122, 121, 265, 266), (121, 120, 264, 265), (120, 125, 269, 264), (125, 128, 272, 269), (128, 131, 275, 272), (131, 134, 278, 275), (134, 137, 281, 278), (143, 139, 283, 287), (142, 143, 287, 286), (141, 142, 286, 285), (137, 141, 285, 281), (1, 13, 157, 145), (139, 11, 155, 283), (40, 2, 146, 184), (4, 52, 196, 148), (73, 5, 149, 217), (7, 85, 229, 151), (106, 8, 152, 250), (10, 118, 262, 154)])
me_cylinder_001.polygons.foreach_set('use_smooth', [True] * 258)
_uv = me_cylinder_001.uv_layers.new(name='UVMap')
_uv.uv.foreach_set('vector', [0.7844, 0.1977, 0.7658, 0.2183, 0.7636, 0.2159, 0.7818, 0.1958, 0.7818, 0.1958, 0.7636, 0.2159, 0.7573, 0.2089, 0.7742, 0.1902, 0.7742, 0.1902, 0.7573, 0.2089, 0.7473, 0.198, 0.7623, 0.1814, 0.7623, 0.1814, 0.7473, 0.198, 0.7348, 0.1843, 0.7473, 0.1704, 0.7473, 0.1704, 0.7348, 0.1843, 0.721, 0.1691, 0.7308, 0.1582, 0.7737, 0.1622, 0.7623, 0.1814, 0.7473, 0.1704, 0.7569, 0.1543, 0.7569, 0.1543, 0.7473, 0.1704, 0.7308, 0.1582, 0.7383, 0.1456, 0.7812, 0.1412, 0.7737, 0.1622, 0.7569, 0.1543, 0.7632, 0.1367, 0.7632, 0.1367, 0.7569, 0.1543, 0.7383, 0.1456, 0.7432, 0.1318, 0.7844, 0.1191, 0.7812, 0.1412, 0.7632, 0.1367, 0.7658, 0.1182, 0.7658, 0.1182, 0.7632, 0.1367, 0.7432, 0.1318, 0.7453, 0.1173, 0.7832, 0.09677, 0.7844, 0.1191, 0.7658, 0.1182, 0.7649, 0.09955, 0.7649, 0.09955, 0.7658, 0.1182, 0.7453, 0.1173, 0.7445, 0.1026, 0.7777, 0.07512, 0.7832, 0.09677, 0.7649, 0.09955, 0.7603, 0.08143, 0.7603, 0.08143, 0.7649, 0.09955, 0.7445, 0.1026, 0.7409, 0.08842, 0.7681, 0.05496, 0.7777, 0.07512, 0.7603, 0.08143, 0.7522, 0.06455, 0.7522, 0.06455, 0.7603, 0.08143, 0.7409, 0.08842, 0.7346, 0.07519, 0.2461, 0.7941, 0.2186, 0.7944, 0.2193, 0.7743, 0.2462, 0.774, 0.2462, 0.774, 0.2193, 0.7743, 0.2214, 0.7567, 0.2464, 0.7564, 0.7657, 0.02713, 0.7808, 0.04735, 0.7681, 0.05496, 0.7548, 0.03706, 0.7548, 0.03706, 0.7681, 0.05496, 0.7522, 0.06455, 0.7411, 0.04957, 0.7411, 0.04957, 0.7522, 0.06455, 0.7346, 0.07519, 0.7258, 0.06344, 0.2738, 0.7942, 0.2461, 0.7941, 0.2462, 0.774, 0.2732, 0.7741, 0.2732, 0.7741, 0.2462, 0.774, 0.2464, 0.7564, 0.2716, 0.7566, 0.7469, 0.01024, 0.7657, 0.02713, 0.7548, 0.03706, 0.7382, 0.0221, 0.7382, 0.0221, 0.7548, 0.03706, 0.7411, 0.04957, 0.7272, 0.03705, 0.7272, 0.03705, 0.7411, 0.04957, 0.7258, 0.06344, 0.7149, 0.05362, 0.719, 0.01068, 0.7382, 0.0221, 0.7272, 0.03705, 0.7111, 0.02749, 0.7111, 0.02749, 0.7272, 0.03705, 0.7149, 0.05362, 0.7024, 0.04612, 0.6979, 0.003213, 0.719, 0.01068, 0.7111, 0.02749, 0.6935, 0.02124, 0.6935, 0.02124, 0.7111, 0.02749, 0.7024, 0.04612, 0.6885, 0.04122, 0.6758, -1.384e-08, 0.6979, 0.003213, 0.6935, 0.02124, 0.675, 0.01855, 0.675, 0.01855, 0.6935, 0.02124, 0.6885, 0.04122, 0.674, 0.03912, 0.6535, 0.001161, 0.6758, -1.384e-08, 0.675, 0.01855, 0.6563, 0.01952, 0.6563, 0.01952, 0.675, 0.01855, 0.674, 0.03912, 0.6594, 0.03988, 0.6319, 0.006652, 0.6535, 0.001161, 0.6563, 0.01952, 0.6382, 0.02412, 0.6382, 0.02412, 0.6563, 0.01952, 0.6594, 0.03988, 0.6452, 0.04348, 0.6117, 0.01626, 0.6319, 0.006652, 0.6382, 0.02412, 0.6213, 0.03216, 0.6213, 0.03216, 0.6382, 0.02412, 0.6452, 0.04348, 0.6319, 0.04979, 0.8119, 0.2098, 0.7844, 0.2101, 0.7851, 0.19, 0.812, 0.1897, 0.812, 0.1897, 0.7851, 0.19, 0.7872, 0.1725, 0.8122, 0.1722, 0.5839, 0.01873, 0.6041, 0.003642, 0.6117, 0.01626, 0.5938, 0.02962, 0.5938, 0.02962, 0.6117, 0.01626, 0.6213, 0.03216, 0.6063, 0.04334, 0.6063, 0.04334, 0.6213, 0.03216, 0.6319, 0.04979, 0.6202, 0.05856, 0.8396, 0.21, 0.8119, 0.2098, 0.812, 0.1897, 0.839, 0.1899, 0.839, 0.1899, 0.812, 0.1897, 0.8122, 0.1722, 0.8374, 0.1724, 0.567, 0.03747, 0.5839, 0.01873, 0.5938, 0.02962, 0.5789, 0.04621, 0.5789, 0.04621, 0.5938, 0.02962, 0.6063, 0.04334, 0.5938, 0.05723, 0.5938, 0.05723, 0.6063, 0.04334, 0.6202, 0.05856, 0.6104, 0.06945, 0.5674, 0.06541, 0.5789, 0.04621, 0.5938, 0.05723, 0.5842, 0.0733, 0.5842, 0.0733, 0.5938, 0.05723, 0.6104, 0.06945, 0.6029, 0.08204, 0.56, 0.08646, 0.5674, 0.06541, 0.5842, 0.0733, 0.578, 0.09092, 0.578, 0.09092, 0.5842, 0.0733, 0.6029, 0.08204, 0.598, 0.09586, 0.5567, 0.1086, 0.56, 0.08646, 0.578, 0.09092, 0.5753, 0.1094, 0.5753, 0.1094, 0.578, 0.09092, 0.598, 0.09586, 0.5959, 0.1104, 0.5579, 0.1309, 0.5567, 0.1086, 0.5753, 0.1094, 0.5763, 0.1281, 0.5763, 0.1281, 0.5753, 0.1094, 0.5959, 0.1104, 0.5966, 0.125, 0.5634, 0.1525, 0.5579, 0.1309, 0.5763, 0.1281, 0.5809, 0.1462, 0.5809, 0.1462, 0.5763, 0.1281, 0.5966, 0.125, 0.6002, 0.1392, 0.573, 0.1727, 0.5634, 0.1525, 0.5809, 0.1462, 0.5889, 0.1631, 0.5889, 0.1631, 0.5809, 0.1462, 0.6002, 0.1392, 0.6065, 0.1525, 0.8119, 0.131, 0.7844, 0.1313, 0.7851, 0.1112, 0.812, 0.1109, 0.812, 0.1109, 0.7851, 0.1112, 0.7872, 0.09363, 0.8122, 0.09335, 0.5755, 0.2005, 0.5604, 0.1803, 0.573, 0.1727, 0.5864, 0.1906, 0.5864, 0.1906, 0.573, 0.1727, 0.5889, 0.1631, 0.6001, 0.1781, 0.6001, 0.1781, 0.5889, 0.1631, 0.6065, 0.1525, 0.6153, 0.1642, 0.8396, 0.1312, 0.8119, 0.131, 0.812, 0.1109, 0.839, 0.1111, 0.839, 0.1111, 0.812, 0.1109, 0.8122, 0.09335, 0.8374, 0.09352, 0.5942, 0.2174, 0.5755, 0.2005, 0.5864, 0.1906, 0.603, 0.2055, 0.603, 0.2055, 0.5864, 0.1906, 0.6001, 0.1781, 0.614, 0.1906, 0.614, 0.1906, 0.6001, 0.1781, 0.6153, 0.1642, 0.6262, 0.174, 0.6222, 0.217, 0.603, 0.2055, 0.614, 0.1906, 0.63, 0.2002, 0.63, 0.2002, 0.614, 0.1906, 0.6262, 0.174, 0.6388, 0.1815, 0.6432, 0.2244, 0.6222, 0.217, 0.63, 0.2002, 0.6477, 0.2064, 0.6477, 0.2064, 0.63, 0.2002, 0.6388, 0.1815, 0.6526, 0.1864, 0.6653, 0.2276, 0.6432, 0.2244, 0.6477, 0.2064, 0.6662, 0.2091, 0.6662, 0.2091, 0.6477, 0.2064, 0.6526, 0.1864, 0.6671, 0.1885, 0.6876, 0.2265, 0.6653, 0.2276, 0.6662, 0.2091, 0.6848, 0.2081, 0.6848, 0.2081, 0.6662, 0.2091, 0.6671, 0.1885, 0.6818, 0.1878, 0.7093, 0.221, 0.6876, 0.2265, 0.6848, 0.2081, 0.703, 0.2035, 0.703, 0.2035, 0.6848, 0.2081, 0.6818, 0.1878, 0.696, 0.1842, 0.7294, 0.2114, 0.7093, 0.221, 0.703, 0.2035, 0.7198, 0.1955, 0.7198, 0.1955, 0.703, 0.2035, 0.696, 0.1842, 0.7092, 0.1779, 0.7658, 0.2183, 0.7436, 0.2349, 0.7419, 0.2321, 0.7636, 0.2159, 0.7636, 0.2159, 0.7419, 0.2321, 0.737, 0.224, 0.7573, 0.2089, 0.7573, 0.2089, 0.737, 0.224, 0.7294, 0.2114, 0.7473, 0.198, 0.7473, 0.198, 0.7294, 0.2114, 0.7198, 0.1955, 0.7348, 0.1843, 0.7348, 0.1843, 0.7198, 0.1955, 0.7092, 0.1779, 0.721, 0.1691, 0.5202, 0.7569, 0.5189, 0.7599, 0.5079, 0.7205, 0.5092, 0.7175, 0.7308, 0.1582, 0.721, 0.1691, 0.7092, 0.1779, 0.696, 0.1842, 0.6818, 0.1878, 0.6671, 0.1885, 0.6526, 0.1864, 0.6388, 0.1815, 0.6262, 0.174, 0.6153, 0.1642, 0.6065, 0.1525, 0.6002, 0.1392, 0.5966, 0.125, 0.5959, 0.1104, 0.598, 0.09586, 0.6029, 0.08204, 0.6104, 0.06945, 0.6202, 0.05856, 0.6319, 0.04979, 0.6452, 0.04348, 0.6594, 0.03988, 0.674, 0.03912, 0.6885, 0.04122, 0.7024, 0.04612, 0.7149, 0.05362, 0.7258, 0.06344, 0.7346, 0.07519, 0.7409, 0.08842, 0.7445, 0.1026, 0.7453, 0.1173, 0.7432, 0.1318, 0.7383, 0.1456, 0.5135, 0.6592, 0.5109, 0.6559, 0.5218, 0.6165, 0.5244, 0.6198, 0.2461, 0.8349, 0.2186, 0.8352, 0.2186, 0.7944, 0.2461, 0.7941, 0.2738, 0.8351, 0.2461, 0.8349, 0.2461, 0.7941, 0.2738, 0.7942, 0.8119, 0.2507, 0.7844, 0.251, 0.7844, 0.2101, 0.8119, 0.2098, 0.8396, 0.2509, 0.8119, 0.2507, 0.8119, 0.2098, 0.8396, 0.21, 0.8119, 0.1719, 0.7844, 0.1722, 0.7844, 0.1313, 0.8119, 0.131, 0.8396, 0.1721, 0.8119, 0.1719, 0.8119, 0.131, 0.8396, 0.1312, 0.7844, 0.05261, 0.7849, 0.0329, 0.8115, 0.03308, 0.8116, 0.0528, 0.7849, 0.0329, 0.7865, 0.01486, 0.8113, 0.01504, 0.8115, 0.03308, 0.7865, 0.01486, 0.7891, 9.634e-05, 0.811, 0.0001018, 0.8113, 0.01504, 0.7971, 0.4565, 0.8114, 0.4464, 0.8236, 0.4603, 0.8116, 0.473, 0.8114, 0.4464, 0.8274, 0.435, 0.837, 0.446, 0.8236, 0.4603, 0.7859, 0.4378, 0.8023, 0.4304, 0.8114, 0.4464, 0.7971, 0.4565, 0.8023, 0.4304, 0.8201, 0.4224, 0.8274, 0.435, 0.8114, 0.4464, 0.7789, 0.417, 0.7964, 0.4129, 0.8023, 0.4304, 0.7859, 0.4378, 0.7964, 0.4129, 0.8155, 0.4085, 0.8201, 0.4224, 0.8023, 0.4304, 0.7761, 0.3952, 0.794, 0.3947, 0.7964, 0.4129, 0.7789, 0.417, 0.794, 0.3947, 0.8136, 0.3941, 0.8155, 0.4085, 0.7964, 0.4129, 0.7775, 0.3733, 0.7953, 0.3763, 0.794, 0.3947, 0.7761, 0.3952, 0.7953, 0.3763, 0.8146, 0.3795, 0.8136, 0.3941, 0.794, 0.3947, 0.7833, 0.3521, 0.8001, 0.3585, 0.7953, 0.3763, 0.7775, 0.3733, 0.8001, 0.3585, 0.8184, 0.3654, 0.8146, 0.3795, 0.7953, 0.3763, 0.7933, 0.3327, 0.8083, 0.342, 0.8001, 0.3585, 0.7833, 0.3521, 0.8083, 0.342, 0.8249, 0.3524, 0.8184, 0.3654, 0.8001, 0.3585, 0.2458, 0.619, 0.2458, 0.5993, 0.2723, 0.599, 0.2729, 0.6187, 0.2458, 0.5993, 0.2456, 0.5813, 0.2703, 0.581, 0.2723, 0.599, 0.2456, 0.5813, 0.2452, 0.5663, 0.267, 0.5662, 0.2703, 0.581, 0.8069, 0.3154, 0.8196, 0.3274, 0.8083, 0.342, 0.7933, 0.3327, 0.8196, 0.3274, 0.8338, 0.3408, 0.8249, 0.3524, 0.8083, 0.342, 0.2186, 0.6188, 0.2192, 0.5991, 0.2458, 0.5993, 0.2458, 0.619, 0.2192, 0.5991, 0.2207, 0.5811, 0.2456, 0.5813, 0.2458, 0.5993, 0.2207, 0.5811, 0.2233, 0.5663, 0.2452, 0.5663, 0.2456, 0.5813, 0.8233, 0.3009, 0.8335, 0.3153, 0.8196, 0.3274, 0.8069, 0.3154, 0.8335, 0.3153, 0.8448, 0.3312, 0.8338, 0.3408, 0.8196, 0.3274, 0.8421, 0.2897, 0.8494, 0.3061, 0.8335, 0.3153, 0.8233, 0.3009, 0.8494, 0.3061, 0.8575, 0.324, 0.8448, 0.3312, 0.8335, 0.3153, 0.8629, 0.2827, 0.8669, 0.3002, 0.8494, 0.3061, 0.8421, 0.2897, 0.8669, 0.3002, 0.8713, 0.3193, 0.8575, 0.324, 0.8494, 0.3061, 0.8847, 0.2799, 0.8852, 0.2978, 0.8669, 0.3002, 0.8629, 0.2827, 0.8852, 0.2978, 0.8858, 0.3174, 0.8713, 0.3193, 0.8669, 0.3002, 0.9066, 0.2814, 0.9036, 0.2991, 0.8852, 0.2978, 0.8847, 0.2799, 0.9036, 0.2991, 0.9003, 0.3184, 0.8858, 0.3174, 0.8852, 0.2978, 0.9278, 0.2871, 0.9214, 0.3039, 0.9036, 0.2991, 0.9066, 0.2814, 0.9214, 0.3039, 0.9144, 0.3222, 0.9003, 0.3184, 0.9036, 0.2991, 0.9471, 0.2971, 0.9379, 0.3121, 0.9214, 0.3039, 0.9278, 0.2871, 0.9379, 0.3121, 0.9275, 0.3287, 0.9144, 0.3222, 0.9214, 0.3039, 0.9821, 0.292, 0.98, 0.2942, 0.9588, 0.2779, 0.9604, 0.2753, 0.98, 0.2942, 0.9739, 0.3007, 0.9542, 0.2855, 0.9588, 0.2779, 0.9739, 0.3007, 0.9644, 0.3107, 0.9471, 0.2971, 0.9542, 0.2855, 0.9644, 0.3107, 0.9525, 0.3234, 0.9379, 0.3121, 0.9471, 0.2971, 0.9525, 0.3234, 0.9391, 0.3376, 0.9275, 0.3287, 0.9379, 0.3121, 1.0, 0.3126, 0.9975, 0.3143, 0.98, 0.2942, 0.9821, 0.292, 0.9975, 0.3143, 0.9902, 0.3194, 0.9739, 0.3007, 0.98, 0.2942, 0.9902, 0.3194, 0.979, 0.3271, 0.9644, 0.3107, 0.9739, 0.3007, 0.979, 0.3271, 0.9646, 0.3373, 0.9525, 0.3234, 0.9644, 0.3107, 0.9646, 0.3373, 0.9486, 0.3486, 0.9391, 0.3376, 0.9525, 0.3234, 0.9902, 0.3459, 0.9738, 0.3533, 0.9646, 0.3373, 0.979, 0.3271, 0.9738, 0.3533, 0.9559, 0.3613, 0.9486, 0.3486, 0.9646, 0.3373, 0.9972, 0.3667, 0.9797, 0.3707, 0.9738, 0.3533, 0.9902, 0.3459, 0.9797, 0.3707, 0.9606, 0.3751, 0.9559, 0.3613, 0.9738, 0.3533, 1.0, 0.3885, 0.982, 0.389, 0.9797, 0.3707, 0.9972, 0.3667, 0.982, 0.389, 0.9624, 0.3896, 0.9606, 0.3751, 0.9797, 0.3707, 0.9985, 0.4104, 0.9808, 0.4074, 0.982, 0.389, 1.0, 0.3885, 0.9808, 0.4074, 0.9614, 0.4042, 0.9624, 0.3896, 0.982, 0.389, 0.9928, 0.4316, 0.9759, 0.4252, 0.9808, 0.4074, 0.9985, 0.4104, 0.9759, 0.4252, 0.9576, 0.4182, 0.9614, 0.4042, 0.9808, 0.4074, 0.9827, 0.4509, 0.9677, 0.4417, 0.9759, 0.4252, 0.9928, 0.4316, 0.9677, 0.4417, 0.9511, 0.4313, 0.9576, 0.4182, 0.9759, 0.4252, 0.2462, 0.7157, 0.2461, 0.696, 0.2726, 0.6956, 0.2733, 0.7154, 0.2461, 0.696, 0.2459, 0.6779, 0.2706, 0.6776, 0.2726, 0.6956, 0.2459, 0.6779, 0.2455, 0.663, 0.2674, 0.6629, 0.2706, 0.6776, 0.9691, 0.4682, 0.9565, 0.4563, 0.9677, 0.4417, 0.9827, 0.4509, 0.9565, 0.4563, 0.9422, 0.4429, 0.9511, 0.4313, 0.9677, 0.4417, 0.2189, 0.7155, 0.2195, 0.6958, 0.2461, 0.696, 0.2462, 0.7157, 0.2195, 0.6958, 0.221, 0.6777, 0.2459, 0.6779, 0.2461, 0.696, 0.221, 0.6777, 0.2236, 0.663, 0.2455, 0.663, 0.2459, 0.6779, 0.9527, 0.4828, 0.9426, 0.4684, 0.9565, 0.4563, 0.9691, 0.4682, 0.9426, 0.4684, 0.9312, 0.4525, 0.9422, 0.4429, 0.9565, 0.4563, 0.934, 0.494, 0.9266, 0.4776, 0.9426, 0.4684, 0.9527, 0.4828, 0.9266, 0.4776, 0.9186, 0.4597, 0.9312, 0.4525, 0.9426, 0.4684, 0.9132, 0.501, 0.9091, 0.4835, 0.9266, 0.4776, 0.934, 0.494, 0.9091, 0.4835, 0.9047, 0.4644, 0.9186, 0.4597, 0.9266, 0.4776, 0.8914, 0.5038, 0.8908, 0.4858, 0.9091, 0.4835, 0.9132, 0.501, 0.8908, 0.4858, 0.8903, 0.4662, 0.9047, 0.4644, 0.9091, 0.4835, 0.8695, 0.5023, 0.8725, 0.4846, 0.8908, 0.4858, 0.8914, 0.5038, 0.8725, 0.4846, 0.8757, 0.4652, 0.8903, 0.4662, 0.8908, 0.4858, 0.8483, 0.4966, 0.8547, 0.4797, 0.8725, 0.4846, 0.8695, 0.5023, 0.8547, 0.4797, 0.8616, 0.4614, 0.8757, 0.4652, 0.8725, 0.4846, 0.8289, 0.4865, 0.8382, 0.4715, 0.8547, 0.4797, 0.8483, 0.4966, 0.8382, 0.4715, 0.8485, 0.4549, 0.8616, 0.4614, 0.8547, 0.4797, 0.8116, 0.0528, 0.8115, 0.03308, 0.838, 0.03278, 0.8387, 0.05249, 0.8115, 0.03308, 0.8113, 0.01504, 0.836, 0.01475, 0.838, 0.03278, 0.8113, 0.01504, 0.811, 0.0001018, 0.8328, -6.542e-09, 0.836, 0.01475, 0.8116, 0.473, 0.8236, 0.4603, 0.8382, 0.4715, 0.8289, 0.4865, 0.8236, 0.4603, 0.837, 0.446, 0.8485, 0.4549, 0.8382, 0.4715, 0.7844, 0.09316, 0.7844, 0.05261, 0.8116, 0.0528, 0.8116, 0.09335, 0.8274, 0.435, 0.8201, 0.4224, 0.8155, 0.4085, 0.8136, 0.3941, 0.8146, 0.3795, 0.8184, 0.3654, 0.8249, 0.3524, 0.8338, 0.3408, 0.8448, 0.3312, 0.8575, 0.324, 0.8713, 0.3193, 0.8858, 0.3174, 0.9003, 0.3184, 0.9144, 0.3222, 0.9275, 0.3287, 0.9391, 0.3376, 0.9486, 0.3486, 0.9559, 0.3613, 0.9606, 0.3751, 0.9624, 0.3896, 0.9614, 0.4042, 0.9576, 0.4182, 0.9511, 0.4313, 0.9422, 0.4429, 0.9312, 0.4525, 0.9186, 0.4597, 0.9047, 0.4644, 0.8903, 0.4662, 0.8757, 0.4652, 0.8616, 0.4614, 0.8485, 0.4549, 0.837, 0.446, 0.8116, 0.09335, 0.8116, 0.0528, 0.8387, 0.05249, 0.8387, 0.09304, 0.2458, 0.6596, 0.2458, 0.619, 0.2729, 0.6187, 0.2729, 0.6593, 0.2186, 0.6594, 0.2186, 0.6188, 0.2458, 0.619, 0.2458, 0.6596, 0.7761, 0.5444, 0.7761, 0.5038, 0.7794, 0.5063, 0.7794, 0.5468, 0.5293, 0.7415, 0.5293, 0.701, 0.5313, 0.6985, 0.5313, 0.739, 0.2462, 0.7562, 0.2462, 0.7157, 0.2733, 0.7154, 0.2733, 0.7559, 0.2189, 0.756, 0.2189, 0.7155, 0.2462, 0.7157, 0.2462, 0.7562, 0.2804, 0.5905, 0.2777, 0.6181, 0.2735, 0.6177, 0.2762, 0.5905, 0.2762, 0.6732, 0.2735, 0.6457, 0.2777, 0.6457, 0.2804, 0.6728, 0.2735, 0.6457, 0.2762, 0.6181, 0.2804, 0.6185, 0.2777, 0.6457, 0.5286, 0.6433, 0.5313, 0.6709, 0.5271, 0.6709, 0.5244, 0.6437, 0.5313, 0.6709, 0.5286, 0.6985, 0.5244, 0.6981, 0.5271, 0.6709, 0.2777, 0.6732, 0.2804, 0.7008, 0.2762, 0.7008, 0.2735, 0.6737, 0.2804, 0.7008, 0.2777, 0.7284, 0.2735, 0.728, 0.2762, 0.7008, 0.2777, 0.5629, 0.2804, 0.5905, 0.2762, 0.5905, 0.2735, 0.5633, 0.5092, 0.7175, 0.5068, 0.697, 0.5111, 0.6972, 0.5134, 0.7167, 0.5068, 0.697, 0.5109, 0.677, 0.5149, 0.6784, 0.5111, 0.6972, 0.5109, 0.677, 0.5211, 0.6592, 0.5242, 0.662, 0.5149, 0.6784, 0.7952, 0.458, 0.7841, 0.4386, 0.7859, 0.4378, 0.7971, 0.4565, 0.7841, 0.4386, 0.777, 0.4174, 0.7789, 0.417, 0.7859, 0.4378, 0.5253, 0.7701, 0.5246, 0.7563, 0.5285, 0.7551, 0.5292, 0.7687, 0.5246, 0.7563, 0.5244, 0.7393, 0.5284, 0.7385, 0.5285, 0.7551, 0.5244, 0.7393, 0.5247, 0.7198, 0.5287, 0.7193, 0.5284, 0.7385, 0.2727, 0.5981, 0.2735, 0.6188, 0.2729, 0.6187, 0.2723, 0.599, 0.2707, 0.5788, 0.2727, 0.5981, 0.2723, 0.599, 0.2703, 0.581, 0.2675, 0.5629, 0.2707, 0.5788, 0.2703, 0.581, 0.267, 0.5662, 0.5247, 0.7198, 0.5255, 0.6986, 0.5292, 0.6985, 0.5287, 0.7193, 0.5092, 0.8182, 0.5068, 0.7977, 0.5111, 0.7979, 0.5134, 0.8174, 0.5068, 0.7977, 0.5109, 0.7776, 0.5149, 0.7791, 0.5111, 0.7979, 0.5109, 0.7776, 0.5211, 0.7599, 0.5242, 0.7627, 0.5149, 0.7791, 0.2798, 0.7285, 0.2803, 0.7501, 0.2764, 0.7496, 0.2761, 0.7284, 0.2803, 0.7501, 0.2804, 0.77, 0.2764, 0.7692, 0.2764, 0.7496, 0.2804, 0.77, 0.28, 0.7877, 0.2761, 0.7865, 0.2764, 0.7692, 0.8391, 0.05784, 0.8387, 0.04088, 0.8427, 0.03999, 0.8431, 0.05667, 0.8387, 0.04088, 0.8388, 0.02141, 0.8428, 0.02085, 0.8427, 0.03999, 0.8915, 0.131, 0.8892, 0.1514, 0.885, 0.1507, 0.8873, 0.1312, 0.8875, 0.111, 0.8915, 0.131, 0.8873, 0.1312, 0.8835, 0.1125, 0.8774, 0.09335, 0.8875, 0.111, 0.8835, 0.1125, 0.8742, 0.09618, 0.8388, 0.02141, 0.8393, 0.000198, 0.8431, 5.222e-11, 0.8428, 0.02085, 0.8419, 0.1516, 0.8396, 0.1312, 0.8438, 0.1314, 0.8461, 0.1509, 0.8396, 0.1312, 0.8436, 0.1111, 0.8476, 0.1126, 0.8438, 0.1314, 0.8436, 0.1111, 0.8538, 0.09335, 0.857, 0.09616, 0.8476, 0.1126, 0.5281, 0.7702, 0.5287, 0.7917, 0.5247, 0.7912, 0.5244, 0.7701, 0.5287, 0.7917, 0.5287, 0.8117, 0.5248, 0.8109, 0.5247, 0.7912, 0.5287, 0.8117, 0.5283, 0.8293, 0.5244, 0.8282, 0.5248, 0.8109, 0.84, 0.2489, 0.8396, 0.2319, 0.8435, 0.231, 0.8439, 0.2477, 0.8396, 0.2319, 0.8396, 0.2124, 0.8436, 0.2119, 0.8435, 0.231, 0.8742, 0.131, 0.8719, 0.1514, 0.8677, 0.1507, 0.87, 0.1312, 0.8702, 0.111, 0.8742, 0.131, 0.87, 0.1312, 0.8662, 0.1125, 0.8601, 0.09335, 0.8702, 0.111, 0.8662, 0.1125, 0.857, 0.09618, 0.8396, 0.2124, 0.8402, 0.1912, 0.8439, 0.191, 0.8436, 0.2119, 0.2186, 0.7155, 0.2192, 0.6948, 0.2195, 0.6958, 0.2189, 0.7155, 0.2192, 0.6948, 0.2208, 0.6756, 0.221, 0.6777, 0.2195, 0.6958, 0.2208, 0.6756, 0.2233, 0.6596, 0.2236, 0.663, 0.221, 0.6777, 0.5281, 0.5584, 0.5292, 0.5799, 0.5252, 0.5795, 0.5244, 0.5584, 0.5292, 0.5799, 0.5297, 0.5999, 0.5257, 0.5991, 0.5252, 0.5795, 0.5297, 0.5999, 0.5298, 0.6175, 0.5258, 0.6165, 0.5257, 0.5991, 0.5298, 0.6175, 0.5293, 0.6322, 0.5253, 0.6309, 0.5258, 0.6165, 0.5293, 0.6322, 0.5283, 0.6433, 0.5244, 0.6418, 0.5253, 0.6309, 0.5241, 0.596, 0.5218, 0.6165, 0.5176, 0.6157, 0.5199, 0.5962, 0.5201, 0.576, 0.5241, 0.596, 0.5199, 0.5962, 0.5161, 0.5775, 0.51, 0.5584, 0.5201, 0.576, 0.5161, 0.5775, 0.5068, 0.5612, 0.8476, 0.4984, 0.8276, 0.4884, 0.8289, 0.4865, 0.8483, 0.4966, 0.5202, 0.7569, 0.5092, 0.7175, 0.5134, 0.7167, 0.5242, 0.7558, 0.5218, 0.6165, 0.5109, 0.6559, 0.5068, 0.6548, 0.5176, 0.6157, 0.2735, 0.6188, 0.2735, 0.6596, 0.2729, 0.6593, 0.2729, 0.6187, 0.5202, 0.8576, 0.5092, 0.8182, 0.5134, 0.8174, 0.5242, 0.8565, 0.8892, 0.1514, 0.8783, 0.1908, 0.8742, 0.1898, 0.885, 0.1507, 0.8529, 0.191, 0.8419, 0.1516, 0.8461, 0.1509, 0.857, 0.1899, 0.8719, 0.1514, 0.861, 0.1908, 0.857, 0.1898, 0.8677, 0.1507, 0.2186, 0.7564, 0.2186, 0.7155, 0.2189, 0.7155, 0.2189, 0.756])
me_cylinder_001.update()
me_cylinder_002 = bpy.data.meshes.new('Cylinder.002')
me_cylinder_002.from_pydata([(0.0, 1.0, -1.0), (0.0, 1.0, 1.0), (0.1951, 0.9808, -1.0), (0.1951, 0.9808, 1.0), (0.3827, 0.9239, -1.0), (0.3827, 0.9239, 1.0), (0.5556, 0.8315, -1.0), (0.5556, 0.8315, 1.0), (0.7071, 0.7071, -1.0), (0.7071, 0.7071, 1.0), (0.8315, 0.5556, -1.0), (0.8315, 0.5556, 1.0), (0.9239, 0.3827, -1.0), (0.9239, 0.3827, 1.0), (0.9808, 0.1951, -1.0), (0.9808, 0.1951, 1.0), (1.0, 0.0, -1.0), (1.0, 0.0, 1.0), (0.9808, -0.1951, -1.0), (0.9808, -0.1951, 1.0), (0.9239, -0.3827, -1.0), (0.9239, -0.3827, 1.0), (0.8315, -0.5556, -1.0), (0.8315, -0.5556, 1.0), (0.7071, -0.7071, -1.0), (0.7071, -0.7071, 1.0), (0.5556, -0.8315, -1.0), (0.5556, -0.8315, 1.0), (0.3827, -0.9239, -1.0), (0.3827, -0.9239, 1.0), (0.1951, -0.9808, -1.0), (0.1951, -0.9808, 1.0), (0.0, -1.0, -1.0), (0.0, -1.0, 1.0), (-0.1951, -0.9808, -1.0), (-0.1951, -0.9808, 1.0), (-0.3827, -0.9239, -1.0), (-0.3827, -0.9239, 1.0), (-0.5556, -0.8315, -1.0), (-0.5556, -0.8315, 1.0), (-0.7071, -0.7071, -1.0), (-0.7071, -0.7071, 1.0), (-0.8315, -0.5556, -1.0), (-0.8315, -0.5556, 1.0), (-0.9239, -0.3827, -1.0), (-0.9239, -0.3827, 1.0), (-0.9808, -0.1951, -1.0), (-0.9808, -0.1951, 1.0), (-1.0, 0.0, -1.0), (-1.0, 0.0, 1.0), (-0.9808, 0.1951, -1.0), (-0.9808, 0.1951, 1.0), (-0.9239, 0.3827, -1.0), (-0.9239, 0.3827, 1.0), (-0.8315, 0.5556, -1.0), (-0.8315, 0.5556, 1.0), (-0.7071, 0.7071, -1.0), (-0.7071, 0.7071, 1.0), (-0.5556, 0.8315, -1.0), (-0.5556, 0.8315, 1.0), (-0.3827, 0.9239, -1.0), (-0.3827, 0.9239, 1.0), (-0.1951, 0.9808, -1.0), (-0.1951, 0.9808, 1.0), (0.0622, 0.3127, 1.134), (0.1951, 0.9808, 1.0), (0.09349, 0.47, 1.124), (0.1297, 0.6522, 1.095), (0.1654, 0.8315, 1.051), (1.421e-13, 1.0, 1.0), (1.155e-07, 0.3188, 1.134), (4.422e-08, 0.8478, 1.051), (8.169e-08, 0.665, 1.095), (1.067e-07, 0.4792, 1.124), (0.122, 0.2946, 1.134), (0.3827, 0.9239, 1.0), (0.1834, 0.4427, 1.124), (0.2545, 0.6143, 1.095), (0.3245, 0.7833, 1.051), (0.1771, 0.2651, 1.134), (0.5556, 0.8315, 1.0), (0.2662, 0.3984, 1.124), (0.3694, 0.5529, 1.095), (0.471, 0.7049, 1.051), (0.2255, 0.2255, 1.134), (0.7071, 0.7071, 1.0), (0.3388, 0.3388, 1.124), (0.4702, 0.4702, 1.095), (0.5995, 0.5995, 1.051), (0.2651, 0.1771, 1.134), (0.8315, 0.5556, 1.0), (0.3984, 0.2662, 1.124), (0.5529, 0.3694, 1.095), (0.7049, 0.471, 1.051), (0.2946, 0.122, 1.134), (0.9239, 0.3827, 1.0), (0.4427, 0.1834, 1.124), (0.6143, 0.2545, 1.095), (0.7833, 0.3245, 1.051), (0.3127, 0.0622, 1.134), (0.9808, 0.1951, 1.0), (0.47, 0.09349, 1.124), (0.6522, 0.1297, 1.095), (0.8315, 0.1654, 1.051), (0.3188, 1.252e-06, 1.134), (1.0, 4.15e-12, 1.0), (0.4792, 1.155e-06, 1.124), (0.665, 8.837e-07, 1.095), (0.8478, 4.78e-07, 1.051), (0.3127, -0.0622, 1.134), (0.9808, -0.1951, 1.0), (0.47, -0.09349, 1.124), (0.6522, -0.1297, 1.095), (0.8315, -0.1654, 1.051), (0.2946, -0.122, 1.134), (0.9239, -0.3827, 1.0), (0.4427, -0.1834, 1.124), (0.6143, -0.2545, 1.095), (0.7833, -0.3245, 1.051), (0.2651, -0.1771, 1.134), (0.8315, -0.5556, 1.0), (0.3984, -0.2662, 1.124), (0.5529, -0.3694, 1.095), (0.7049, -0.471, 1.051), (0.2255, -0.2255, 1.134), (0.7071, -0.7071, 1.0), (0.3388, -0.3388, 1.124), (0.4702, -0.4702, 1.095), (0.5995, -0.5995, 1.051), (0.1771, -0.2651, 1.134), (0.5556, -0.8315, 1.0), (0.2662, -0.3984, 1.124), (0.3694, -0.5529, 1.095), (0.471, -0.7049, 1.051), (0.122, -0.2946, 1.134), (0.3827, -0.9239, 1.0), (0.1834, -0.4427, 1.124), (0.2545, -0.6143, 1.095), (0.3245, -0.7833, 1.051), (0.0622, -0.3127, 1.134), (0.1951, -0.9808, 1.0), (0.09349, -0.47, 1.124), (0.1297, -0.6522, 1.095), (0.1654, -0.8315, 1.051), (1.155e-07, -0.3188, 1.134), (6.466e-13, -1.0, 1.0), (1.067e-07, -0.4792, 1.124), (8.169e-08, -0.665, 1.095), (4.422e-08, -0.8478, 1.051), (-0.0622, -0.3127, 1.134), (-0.1951, -0.9808, 1.0), (-0.09349, -0.47, 1.124), (-0.1297, -0.6522, 1.095), (-0.1654, -0.8315, 1.051), (-0.122, -0.2946, 1.134), (-0.3827, -0.9239, 1.0), (-0.1834, -0.4427, 1.124), (-0.2545, -0.6143, 1.095), (-0.3245, -0.7833, 1.051), (-0.1771, -0.2651, 1.134), (-0.5556, -0.8315, 1.0), (-0.2662, -0.3984, 1.124), (-0.3694, -0.5529, 1.095), (-0.471, -0.7049, 1.051), (-0.2255, -0.2255, 1.134), (-0.7071, -0.7071, 1.0), (-0.3388, -0.3388, 1.124), (-0.4702, -0.4702, 1.095), (-0.5995, -0.5995, 1.051), (-0.2651, -0.1771, 1.134), (-0.8315, -0.5556, 1.0), (-0.3984, -0.2662, 1.124), (-0.5529, -0.3694, 1.095), (-0.7049, -0.471, 1.051), (-0.2946, -0.122, 1.134), (-0.9239, -0.3827, 1.0), (-0.4427, -0.1834, 1.124), (-0.6143, -0.2545, 1.095), (-0.7833, -0.3245, 1.051), (-0.3127, -0.0622, 1.134), (-0.9808, -0.1951, 1.0), (-0.47, -0.09349, 1.124), (-0.6522, -0.1297, 1.095), (-0.8315, -0.1654, 1.051), (-0.3188, 1.252e-06, 1.134), (-1.0, 3.979e-12, 1.0), (-0.4792, 1.155e-06, 1.124), (-0.665, 8.837e-07, 1.095), (-0.8478, 4.78e-07, 1.051), (-0.3127, 0.0622, 1.134), (-0.9808, 0.1951, 1.0), (-0.47, 0.09349, 1.124), (-0.6522, 0.1297, 1.095), (-0.8315, 0.1654, 1.051), (-0.2946, 0.122, 1.134), (-0.9239, 0.3827, 1.0), (-0.4427, 0.1834, 1.124), (-0.6143, 0.2545, 1.095), (-0.7833, 0.3245, 1.051), (-0.2651, 0.1771, 1.134), (-0.8315, 0.5556, 1.0), (-0.3984, 0.2662, 1.124), (-0.5529, 0.3694, 1.095), (-0.7049, 0.471, 1.051), (-0.2255, 0.2255, 1.134), (-0.7071, 0.7071, 1.0), (-0.3388, 0.3388, 1.124), (-0.4702, 0.4702, 1.095), (-0.5995, 0.5995, 1.051), (-0.1771, 0.2651, 1.134), (-0.5556, 0.8315, 1.0), (-0.2662, 0.3984, 1.124), (-0.3694, 0.5529, 1.095), (-0.471, 0.7049, 1.051), (-0.122, 0.2946, 1.134), (-0.3827, 0.9239, 1.0), (-0.1834, 0.4427, 1.124), (-0.2545, 0.6143, 1.095), (-0.3245, 0.7833, 1.051), (-0.0622, 0.3127, 1.134), (-0.1951, 0.9808, 1.0), (-0.09349, 0.47, 1.124), (-0.1297, 0.6522, 1.095), (-0.1654, 0.8315, 1.051), (0.0, 1.0, 0.1368), (0.0, 1.0, 0.2833), (0.0, 1.0, 0.4299), (0.0, 1.0, 0.5764), (0.1951, 0.9808, 0.5764), (0.1951, 0.9808, 0.4299), (0.1951, 0.9808, 0.2833), (0.1951, 0.9808, 0.1368), (0.3827, 0.9239, 0.5764), (0.3827, 0.9239, 0.4299), (0.3827, 0.9239, 0.2833), (0.3827, 0.9239, 0.1368), (0.5556, 0.8315, 0.5764), (0.5556, 0.8315, 0.4299), (0.5556, 0.8315, 0.2833), (0.5556, 0.8315, 0.1368), (0.7071, 0.7071, 0.5764), (0.7071, 0.7071, 0.4299), (0.7071, 0.7071, 0.2833), (0.7071, 0.7071, 0.1368), (0.8315, 0.5556, 0.5764), (0.8315, 0.5556, 0.4299), (0.8315, 0.5556, 0.2833), (0.8315, 0.5556, 0.1368), (0.9239, 0.3827, 0.5764), (0.9239, 0.3827, 0.4299), (0.9239, 0.3827, 0.2833), (0.9239, 0.3827, 0.1368), (0.9808, 0.1951, 0.5764), (0.9808, 0.1951, 0.4299), (0.9808, 0.1951, 0.2833), (0.9808, 0.1951, 0.1368), (1.0, 0.0, 0.5764), (1.0, 0.0, 0.4299), (1.0, 0.0, 0.2833), (1.0, 0.0, 0.1368), (0.9808, -0.1951, 0.5764), (0.9808, -0.1951, 0.4299), (0.9808, -0.1951, 0.2833), (0.9808, -0.1951, 0.1368), (0.9239, -0.3827, 0.5764), (0.9239, -0.3827, 0.4299), (0.9239, -0.3827, 0.2833), (0.9239, -0.3827, 0.1368), (0.8315, -0.5556, 0.5764), (0.8315, -0.5556, 0.4299), (0.8315, -0.5556, 0.2833), (0.8315, -0.5556, 0.1368), (0.7071, -0.7071, 0.5764), (0.7071, -0.7071, 0.4299), (0.7071, -0.7071, 0.2833), (0.7071, -0.7071, 0.1368), (0.5556, -0.8315, 0.5764), (0.5556, -0.8315, 0.4299), (0.5556, -0.8315, 0.2833), (0.5556, -0.8315, 0.1368), (0.3827, -0.9239, 0.5764), (0.3827, -0.9239, 0.4299), (0.3827, -0.9239, 0.2833), (0.3827, -0.9239, 0.1368), (0.1951, -0.9808, 0.5764), (0.1951, -0.9808, 0.4299), (0.1951, -0.9808, 0.2833), (0.1951, -0.9808, 0.1368), (0.0, -1.0, 0.5764), (0.0, -1.0, 0.4299), (0.0, -1.0, 0.2833), (0.0, -1.0, 0.1368), (-0.1951, -0.9808, 0.5764), (-0.1951, -0.9808, 0.4299), (-0.1951, -0.9808, 0.2833), (-0.1951, -0.9808, 0.1368), (-0.3827, -0.9239, 0.5764), (-0.3827, -0.9239, 0.4299), (-0.3827, -0.9239, 0.2833), (-0.3827, -0.9239, 0.1368), (-0.5556, -0.8315, 0.5764), (-0.5556, -0.8315, 0.4299), (-0.5556, -0.8315, 0.2833), (-0.5556, -0.8315, 0.1368), (-0.7071, -0.7071, 0.5764), (-0.7071, -0.7071, 0.4299), (-0.7071, -0.7071, 0.2833), (-0.7071, -0.7071, 0.1368), (-0.8315, -0.5556, 0.5764), (-0.8315, -0.5556, 0.4299), (-0.8315, -0.5556, 0.2833), (-0.8315, -0.5556, 0.1368), (-0.9239, -0.3827, 0.5764), (-0.9239, -0.3827, 0.4299), (-0.9239, -0.3827, 0.2833), (-0.9239, -0.3827, 0.1368), (-0.9808, -0.1951, 0.5764), (-0.9808, -0.1951, 0.4299), (-0.9808, -0.1951, 0.2833), (-0.9808, -0.1951, 0.1368), (-1.0, 0.0, 0.5764), (-1.0, 0.0, 0.4299), (-1.0, 0.0, 0.2833), (-1.0, 0.0, 0.1368), (-0.9808, 0.1951, 0.5764), (-0.9808, 0.1951, 0.4299), (-0.9808, 0.1951, 0.2833), (-0.9808, 0.1951, 0.1368), (-0.9239, 0.3827, 0.5764), (-0.9239, 0.3827, 0.4299), (-0.9239, 0.3827, 0.2833), (-0.9239, 0.3827, 0.1368), (-0.8315, 0.5556, 0.5764), (-0.8315, 0.5556, 0.4299), (-0.8315, 0.5556, 0.2833), (-0.8315, 0.5556, 0.1368), (-0.7071, 0.7071, 0.5764), (-0.7071, 0.7071, 0.4299), (-0.7071, 0.7071, 0.2833), (-0.7071, 0.7071, 0.1368), (-0.5556, 0.8315, 0.5764), (-0.5556, 0.8315, 0.4299), (-0.5556, 0.8315, 0.2833), (-0.5556, 0.8315, 0.1368), (-0.3827, 0.9239, 0.5764), (-0.3827, 0.9239, 0.4299), (-0.3827, 0.9239, 0.2833), (-0.3827, 0.9239, 0.1368), (-0.1951, 0.9808, 0.5764), (-0.1951, 0.9808, 0.4299), (-0.1951, 0.9808, 0.2833), (-0.1951, 0.9808, 0.1368)], [], [(227, 1, 3, 228), (228, 3, 5, 232), (232, 5, 7, 236), (236, 7, 9, 240), (240, 9, 11, 244), (244, 11, 13, 248), (248, 13, 15, 252), (252, 15, 17, 256), (256, 17, 19, 260), (260, 19, 21, 264), (264, 21, 23, 268), (268, 23, 25, 272), (272, 25, 27, 276), (276, 27, 29, 280), (280, 29, 31, 284), (284, 31, 33, 288), (288, 33, 35, 292), (292, 35, 37, 296), (296, 37, 39, 300), (300, 39, 41, 304), (304, 41, 43, 308), (308, 43, 45, 312), (312, 45, 47, 316), (316, 47, 49, 320), (320, 49, 51, 324), (324, 51, 53, 328), (328, 53, 55, 332), (332, 55, 57, 336), (336, 57, 59, 340), (340, 59, 61, 344), (344, 61, 63, 348), (348, 63, 1, 227), (0, 2, 4, 6, 8, 10, 12, 14, 16, 18, 20, 22, 24, 26, 28, 30, 32, 34, 36, 38, 40, 42, 44, 46, 48, 50, 52, 54, 56, 58, 60, 62), (65, 69, 71, 68), (68, 71, 72, 67), (67, 72, 73, 66), (66, 73, 70, 64), (75, 65, 68, 78), (78, 68, 67, 77), (77, 67, 66, 76), (76, 66, 64, 74), (80, 75, 78, 83), (83, 78, 77, 82), (82, 77, 76, 81), (81, 76, 74, 79), (85, 80, 83, 88), (88, 83, 82, 87), (87, 82, 81, 86), (86, 81, 79, 84), (90, 85, 88, 93), (93, 88, 87, 92), (92, 87, 86, 91), (91, 86, 84, 89), (95, 90, 93, 98), (98, 93, 92, 97), (97, 92, 91, 96), (96, 91, 89, 94), (100, 95, 98, 103), (103, 98, 97, 102), (102, 97, 96, 101), (101, 96, 94, 99), (105, 100, 103, 108), (108, 103, 102, 107), (107, 102, 101, 106), (106, 101, 99, 104), (110, 105, 108, 113), (113, 108, 107, 112), (112, 107, 106, 111), (111, 106, 104, 109), (115, 110, 113, 118), (118, 113, 112, 117), (117, 112, 111, 116), (116, 111, 109, 114), (120, 115, 118, 123), (123, 118, 117, 122), (122, 117, 116, 121), (121, 116, 114, 119), (125, 120, 123, 128), (128, 123, 122, 127), (127, 122, 121, 126), (126, 121, 119, 124), (130, 125, 128, 133), (133, 128, 127, 132), (132, 127, 126, 131), (131, 126, 124, 129), (135, 130, 133, 138), (138, 133, 132, 137), (137, 132, 131, 136), (136, 131, 129, 134), (140, 135, 138, 143), (143, 138, 137, 142), (142, 137, 136, 141), (141, 136, 134, 139), (145, 140, 143, 148), (148, 143, 142, 147), (147, 142, 141, 146), (146, 141, 139, 144), (150, 145, 148, 153), (153, 148, 147, 152), (152, 147, 146, 151), (151, 146, 144, 149), (155, 150, 153, 158), (158, 153, 152, 157), (157, 152, 151, 156), (156, 151, 149, 154), (160, 155, 158, 163), (163, 158, 157, 162), (162, 157, 156, 161), (161, 156, 154, 159), (165, 160, 163, 168), (168, 163, 162, 167), (167, 162, 161, 166), (166, 161, 159, 164), (170, 165, 168, 173), (173, 168, 167, 172), (172, 167, 166, 171), (171, 166, 164, 169), (175, 170, 173, 178), (178, 173, 172, 177), (177, 172, 171, 176), (176, 171, 169, 174), (180, 175, 178, 183), (183, 178, 177, 182), (182, 177, 176, 181), (181, 176, 174, 179), (185, 180, 183, 188), (188, 183, 182, 187), (187, 182, 181, 186), (186, 181, 179, 184), (190, 185, 188, 193), (193, 188, 187, 192), (192, 187, 186, 191), (191, 186, 184, 189), (195, 190, 193, 198), (198, 193, 192, 197), (197, 192, 191, 196), (196, 191, 189, 194), (200, 195, 198, 203), (203, 198, 197, 202), (202, 197, 196, 201), (201, 196, 194, 199), (205, 200, 203, 208), (208, 203, 202, 207), (207, 202, 201, 206), (206, 201, 199, 204), (210, 205, 208, 213), (213, 208, 207, 212), (212, 207, 206, 211), (211, 206, 204, 209), (215, 210, 213, 218), (218, 213, 212, 217), (217, 212, 211, 216), (216, 211, 209, 214), (220, 215, 218, 223), (223, 218, 217, 222), (222, 217, 216, 221), (221, 216, 214, 219), (69, 220, 223, 71), (71, 223, 222, 72), (72, 222, 221, 73), (73, 221, 219, 70), (3, 1, 69, 65), (64, 70, 219, 214, 209, 204, 199, 194, 189, 184, 179, 174, 169, 164, 159, 154, 149, 144, 139, 134, 129, 124, 119, 114, 109, 104, 99, 94, 89, 84, 79, 74), (5, 3, 65, 75), (1, 63, 220, 69), (7, 5, 75, 80), (9, 7, 80, 85), (11, 9, 85, 90), (13, 11, 90, 95), (15, 13, 95, 100), (17, 15, 100, 105), (19, 17, 105, 110), (21, 19, 110, 115), (23, 21, 115, 120), (25, 23, 120, 125), (27, 25, 125, 130), (29, 27, 130, 135), (31, 29, 135, 140), (33, 31, 140, 145), (35, 33, 145, 150), (37, 35, 150, 155), (39, 37, 155, 160), (41, 39, 160, 165), (43, 41, 165, 170), (45, 43, 170, 175), (47, 45, 175, 180), (49, 47, 180, 185), (51, 49, 185, 190), (53, 51, 190, 195), (55, 53, 195, 200), (57, 55, 200, 205), (59, 57, 205, 210), (61, 59, 210, 215), (63, 61, 215, 220), (62, 351, 224, 0), (351, 350, 225, 224), (350, 349, 226, 225), (349, 348, 227, 226), (60, 347, 351, 62), (347, 346, 350, 351), (346, 345, 349, 350), (345, 344, 348, 349), (58, 343, 347, 60), (343, 342, 346, 347), (342, 341, 345, 346), (341, 340, 344, 345), (56, 339, 343, 58), (339, 338, 342, 343), (338, 337, 341, 342), (337, 336, 340, 341), (54, 335, 339, 56), (335, 334, 338, 339), (334, 333, 337, 338), (333, 332, 336, 337), (52, 331, 335, 54), (331, 330, 334, 335), (330, 329, 333, 334), (329, 328, 332, 333), (50, 327, 331, 52), (327, 326, 330, 331), (326, 325, 329, 330), (325, 324, 328, 329), (48, 323, 327, 50), (323, 322, 326, 327), (322, 321, 325, 326), (321, 320, 324, 325), (46, 319, 323, 48), (319, 318, 322, 323), (318, 317, 321, 322), (317, 316, 320, 321), (44, 315, 319, 46), (315, 314, 318, 319), (314, 313, 317, 318), (313, 312, 316, 317), (42, 311, 315, 44), (311, 310, 314, 315), (310, 309, 313, 314), (309, 308, 312, 313), (40, 307, 311, 42), (307, 306, 310, 311), (306, 305, 309, 310), (305, 304, 308, 309), (38, 303, 307, 40), (303, 302, 306, 307), (302, 301, 305, 306), (301, 300, 304, 305), (36, 299, 303, 38), (299, 298, 302, 303), (298, 297, 301, 302), (297, 296, 300, 301), (34, 295, 299, 36), (295, 294, 298, 299), (294, 293, 297, 298), (293, 292, 296, 297), (32, 291, 295, 34), (291, 290, 294, 295), (290, 289, 293, 294), (289, 288, 292, 293), (30, 287, 291, 32), (287, 286, 290, 291), (286, 285, 289, 290), (285, 284, 288, 289), (28, 283, 287, 30), (283, 282, 286, 287), (282, 281, 285, 286), (281, 280, 284, 285), (26, 279, 283, 28), (279, 278, 282, 283), (278, 277, 281, 282), (277, 276, 280, 281), (24, 275, 279, 26), (275, 274, 278, 279), (274, 273, 277, 278), (273, 272, 276, 277), (22, 271, 275, 24), (271, 270, 274, 275), (270, 269, 273, 274), (269, 268, 272, 273), (20, 267, 271, 22), (267, 266, 270, 271), (266, 265, 269, 270), (265, 264, 268, 269), (18, 263, 267, 20), (263, 262, 266, 267), (262, 261, 265, 266), (261, 260, 264, 265), (16, 259, 263, 18), (259, 258, 262, 263), (258, 257, 261, 262), (257, 256, 260, 261), (14, 255, 259, 16), (255, 254, 258, 259), (254, 253, 257, 258), (253, 252, 256, 257), (12, 251, 255, 14), (251, 250, 254, 255), (250, 249, 253, 254), (249, 248, 252, 253), (10, 247, 251, 12), (247, 246, 250, 251), (246, 245, 249, 250), (245, 244, 248, 249), (8, 243, 247, 10), (243, 242, 246, 247), (242, 241, 245, 246), (241, 240, 244, 245), (6, 239, 243, 8), (239, 238, 242, 243), (238, 237, 241, 242), (237, 236, 240, 241), (4, 235, 239, 6), (235, 234, 238, 239), (234, 233, 237, 238), (233, 232, 236, 237), (2, 231, 235, 4), (231, 230, 234, 235), (230, 229, 233, 234), (229, 228, 232, 233), (0, 224, 231, 2), (224, 225, 230, 231), (225, 226, 229, 230), (226, 227, 228, 229)])
me_cylinder_002.polygons.foreach_set('use_smooth', [True] * 322)
_uv = me_cylinder_002.uv_layers.new(name='UVMap')
_uv.uv.foreach_set('vector', [1.0, 0.805, 1.0, 1.0, 0.9688, 1.0, 0.9688, 0.805, 0.9688, 0.805, 0.9688, 1.0, 0.9375, 1.0, 0.9375, 0.805, 0.9375, 0.805, 0.9375, 1.0, 0.9062, 1.0, 0.9062, 0.805, 0.9062, 0.805, 0.9062, 1.0, 0.875, 1.0, 0.875, 0.805, 0.875, 0.805, 0.875, 1.0, 0.8438, 1.0, 0.8438, 0.805, 0.8438, 0.805, 0.8438, 1.0, 0.8125, 1.0, 0.8125, 0.805, 0.8125, 0.805, 0.8125, 1.0, 0.7812, 1.0, 0.7812, 0.805, 0.7812, 0.805, 0.7812, 1.0, 0.75, 1.0, 0.75, 0.805, 0.75, 0.805, 0.75, 1.0, 0.7188, 1.0, 0.7188, 0.805, 0.7188, 0.805, 0.7188, 1.0, 0.6875, 1.0, 0.6875, 0.805, 0.6875, 0.805, 0.6875, 1.0, 0.6562, 1.0, 0.6563, 0.805, 0.6563, 0.805, 0.6562, 1.0, 0.625, 1.0, 0.625, 0.805, 0.625, 0.805, 0.625, 1.0, 0.5938, 1.0, 0.5938, 0.805, 0.5938, 0.805, 0.5938, 1.0, 0.5625, 1.0, 0.5625, 0.805, 0.5625, 0.805, 0.5625, 1.0, 0.5312, 1.0, 0.5312, 0.805, 0.5312, 0.805, 0.5312, 1.0, 0.5, 1.0, 0.5, 0.805, 0.5, 0.805, 0.5, 1.0, 0.4688, 1.0, 0.4688, 0.805, 0.4688, 0.805, 0.4688, 1.0, 0.4375, 1.0, 0.4375, 0.805, 0.4375, 0.805, 0.4375, 1.0, 0.4062, 1.0, 0.4063, 0.805, 0.4063, 0.805, 0.4062, 1.0, 0.375, 1.0, 0.375, 0.805, 0.375, 0.805, 0.375, 1.0, 0.3438, 1.0, 0.3438, 0.805, 0.3438, 0.805, 0.3438, 1.0, 0.3125, 1.0, 0.3125, 0.805, 0.3125, 0.805, 0.3125, 1.0, 0.2812, 1.0, 0.2812, 0.805, 0.2812, 0.805, 0.2812, 1.0, 0.25, 1.0, 0.25, 0.805, 0.25, 0.805, 0.25, 1.0, 0.2188, 1.0, 0.2188, 0.805, 0.2188, 0.805, 0.2188, 1.0, 0.1875, 1.0, 0.1875, 0.805, 0.1875, 0.805, 0.1875, 1.0, 0.1562, 1.0, 0.1562, 0.805, 0.1562, 0.805, 0.1562, 1.0, 0.125, 1.0, 0.125, 0.805, 0.125, 0.805, 0.125, 1.0, 0.09375, 1.0, 0.09375, 0.805, 0.09375, 0.805, 0.09375, 1.0, 0.0625, 1.0, 0.0625, 0.805, 0.0625, 0.805, 0.0625, 1.0, 0.03125, 1.0, 0.03125, 0.805, 0.03125, 0.805, 0.03125, 1.0, 0.0, 1.0, 0.0, 0.805, 0.75, 0.49, 0.7968, 0.4854, 0.8418, 0.4717, 0.8833, 0.4496, 0.9197, 0.4197, 0.9496, 0.3833, 0.9717, 0.3418, 0.9854, 0.2968, 0.99, 0.25, 0.9854, 0.2032, 0.9717, 0.1582, 0.9496, 0.1167, 0.9197, 0.08029, 0.8833, 0.05045, 0.8418, 0.02827, 0.7968, 0.01461, 0.75, 0.01, 0.7032, 0.01461, 0.6582, 0.02827, 0.6167, 0.05045, 0.5803, 0.08029, 0.5504, 0.1167, 0.5283, 0.1582, 0.5146, 0.2032, 0.51, 0.25, 0.5146, 0.2968, 0.5283, 0.3418, 0.5504, 0.3833, 0.5803, 0.4197, 0.6167, 0.4496, 0.6582, 0.4717, 0.7032, 0.4854, 0.9687, 1.0, 1.0, 1.0, 0.9999, 1.0, 0.9688, 1.0, 0.9688, 1.0, 0.9999, 1.0, 0.9998, 1.0, 0.9687, 1.0, 0.2968, 0.4854, 0.25, 0.49, 0.25, 0.4209, 0.2833, 0.4177, 0.2833, 0.4177, 0.25, 0.4209, 0.25, 0.3637, 0.2722, 0.3616, 0.9375, 1.0, 0.9687, 1.0, 0.9688, 1.0, 0.9375, 1.0, 0.9375, 1.0, 0.9688, 1.0, 0.9687, 1.0, 0.9375, 1.0, 0.3418, 0.4717, 0.2968, 0.4854, 0.2833, 0.4177, 0.3154, 0.4079, 0.3154, 0.4079, 0.2833, 0.4177, 0.2722, 0.3616, 0.2935, 0.3551, 0.9062, 1.0, 0.9375, 1.0, 0.9375, 1.0, 0.9062, 1.0, 0.9062, 1.0, 0.9375, 1.0, 0.9375, 1.0, 0.9062, 1.0, 0.3833, 0.4495, 0.3418, 0.4717, 0.3154, 0.4079, 0.345, 0.3921, 0.345, 0.3921, 0.3154, 0.4079, 0.2935, 0.3551, 0.3132, 0.3446, 0.875, 1.0, 0.9062, 1.0, 0.9062, 1.0, 0.875, 1.0, 0.875, 1.0, 0.9062, 1.0, 0.9062, 1.0, 0.875, 1.0, 0.4197, 0.4197, 0.3833, 0.4495, 0.345, 0.3921, 0.3709, 0.3709, 0.3709, 0.3709, 0.345, 0.3921, 0.3132, 0.3446, 0.3304, 0.3304, 0.8438, 1.0, 0.875, 1.0, 0.875, 1.0, 0.8438, 1.0, 0.8438, 1.0, 0.875, 1.0, 0.875, 1.0, 0.8437, 1.0, 0.4495, 0.3833, 0.4197, 0.4197, 0.3709, 0.3709, 0.3921, 0.345, 0.3921, 0.345, 0.3709, 0.3709, 0.3304, 0.3304, 0.3446, 0.3132, 0.8125, 1.0, 0.8438, 1.0, 0.8438, 1.0, 0.8125, 1.0, 0.8125, 1.0, 0.8438, 1.0, 0.8437, 1.0, 0.8125, 1.0, 0.4717, 0.3418, 0.4495, 0.3833, 0.3921, 0.345, 0.4079, 0.3154, 0.4079, 0.3154, 0.3921, 0.345, 0.3446, 0.3132, 0.3551, 0.2935, 0.7812, 1.0, 0.8125, 1.0, 0.8125, 1.0, 0.7812, 1.0, 0.7812, 1.0, 0.8125, 1.0, 0.8125, 1.0, 0.7812, 1.0, 0.4854, 0.2968, 0.4717, 0.3418, 0.4079, 0.3154, 0.4177, 0.2833, 0.4177, 0.2833, 0.4079, 0.3154, 0.3551, 0.2935, 0.3616, 0.2722, 0.75, 1.0, 0.7812, 1.0, 0.7812, 1.0, 0.75, 1.0, 0.75, 1.0, 0.7812, 1.0, 0.7812, 1.0, 0.75, 1.0, 0.49, 0.25, 0.4854, 0.2968, 0.4177, 0.2833, 0.4209, 0.25, 0.4209, 0.25, 0.4177, 0.2833, 0.3616, 0.2722, 0.3637, 0.25, 0.7188, 1.0, 0.75, 1.0, 0.75, 1.0, 0.7187, 1.0, 0.7187, 1.0, 0.75, 1.0, 0.75, 1.0, 0.7187, 1.0, 0.4854, 0.2032, 0.49, 0.25, 0.4209, 0.25, 0.4177, 0.2167, 0.4177, 0.2167, 0.4209, 0.25, 0.3637, 0.25, 0.3616, 0.2278, 0.6875, 1.0, 0.7188, 1.0, 0.7187, 1.0, 0.6875, 1.0, 0.6875, 1.0, 0.7187, 1.0, 0.7187, 1.0, 0.6875, 1.0, 0.4717, 0.1582, 0.4854, 0.2032, 0.4177, 0.2167, 0.4079, 0.1846, 0.4079, 0.1846, 0.4177, 0.2167, 0.3616, 0.2278, 0.3551, 0.2065, 0.6562, 1.0, 0.6875, 1.0, 0.6875, 1.0, 0.6563, 1.0, 0.6563, 1.0, 0.6875, 1.0, 0.6875, 1.0, 0.6562, 1.0, 0.4495, 0.1167, 0.4717, 0.1582, 0.4079, 0.1846, 0.3921, 0.155, 0.3921, 0.155, 0.4079, 0.1846, 0.3551, 0.2065, 0.3446, 0.1868, 0.625, 1.0, 0.6562, 1.0, 0.6563, 1.0, 0.625, 1.0, 0.625, 1.0, 0.6563, 1.0, 0.6562, 1.0, 0.625, 1.0, 0.4197, 0.08031, 0.4495, 0.1167, 0.3921, 0.155, 0.3709, 0.1291, 0.3709, 0.1291, 0.3921, 0.155, 0.3446, 0.1868, 0.3304, 0.1696, 0.5937, 1.0, 0.625, 1.0, 0.625, 1.0, 0.5938, 1.0, 0.5938, 1.0, 0.625, 1.0, 0.625, 1.0, 0.5937, 1.0, 0.3833, 0.05047, 0.4197, 0.08031, 0.3709, 0.1291, 0.345, 0.1079, 0.345, 0.1079, 0.3709, 0.1291, 0.3304, 0.1696, 0.3132, 0.1554, 0.5625, 1.0, 0.5937, 1.0, 0.5938, 1.0, 0.5625, 1.0, 0.5625, 1.0, 0.5938, 1.0, 0.5937, 1.0, 0.5625, 1.0, 0.3418, 0.02829, 0.3833, 0.05047, 0.345, 0.1079, 0.3154, 0.09207, 0.3154, 0.09207, 0.345, 0.1079, 0.3132, 0.1554, 0.2935, 0.1449, 0.5313, 1.0, 0.5625, 1.0, 0.5625, 1.0, 0.5312, 1.0, 0.5312, 1.0, 0.5625, 1.0, 0.5625, 1.0, 0.5312, 1.0, 0.2968, 0.01464, 0.3418, 0.02829, 0.3154, 0.09207, 0.2833, 0.08234, 0.2833, 0.08234, 0.3154, 0.09207, 0.2935, 0.1449, 0.2722, 0.1384, 0.5, 1.0, 0.5313, 1.0, 0.5312, 1.0, 0.5, 1.0, 0.5, 1.0, 0.5312, 1.0, 0.5312, 1.0, 0.5, 1.0, 0.25, 0.01003, 0.2968, 0.01464, 0.2833, 0.08234, 0.25, 0.07906, 0.25, 0.07906, 0.2833, 0.08234, 0.2722, 0.1384, 0.25, 0.1363, 0.4687, 1.0, 0.5, 1.0, 0.5, 1.0, 0.4688, 1.0, 0.4688, 1.0, 0.5, 1.0, 0.5, 1.0, 0.4688, 1.0, 0.2032, 0.01464, 0.25, 0.01003, 0.25, 0.07906, 0.2167, 0.08234, 0.2167, 0.08234, 0.25, 0.07906, 0.25, 0.1363, 0.2278, 0.1384, 0.4375, 1.0, 0.4687, 1.0, 0.4688, 1.0, 0.4375, 1.0, 0.4375, 1.0, 0.4688, 1.0, 0.4688, 1.0, 0.4375, 1.0, 0.1582, 0.02829, 0.2032, 0.01464, 0.2167, 0.08234, 0.1846, 0.09207, 0.1846, 0.09207, 0.2167, 0.08234, 0.2278, 0.1384, 0.2065, 0.1449, 0.4062, 1.0, 0.4375, 1.0, 0.4375, 1.0, 0.4063, 1.0, 0.4063, 1.0, 0.4375, 1.0, 0.4375, 1.0, 0.4063, 1.0, 0.1167, 0.05047, 0.1582, 0.02829, 0.1846, 0.09207, 0.155, 0.1079, 0.155, 0.1079, 0.1846, 0.09207, 0.2065, 0.1449, 0.1868, 0.1554, 0.375, 1.0, 0.4062, 1.0, 0.4063, 1.0, 0.375, 1.0, 0.375, 1.0, 0.4063, 1.0, 0.4063, 1.0, 0.375, 1.0, 0.08031, 0.08031, 0.1167, 0.05047, 0.155, 0.1079, 0.1291, 0.1291, 0.1291, 0.1291, 0.155, 0.1079, 0.1868, 0.1554, 0.1696, 0.1696, 0.3438, 1.0, 0.375, 1.0, 0.375, 1.0, 0.3438, 1.0, 0.3438, 1.0, 0.375, 1.0, 0.375, 1.0, 0.3438, 1.0, 0.05047, 0.1167, 0.08031, 0.08031, 0.1291, 0.1291, 0.1079, 0.155, 0.1079, 0.155, 0.1291, 0.1291, 0.1696, 0.1696, 0.1554, 0.1868, 0.3125, 1.0, 0.3438, 1.0, 0.3438, 1.0, 0.3125, 1.0, 0.3125, 1.0, 0.3438, 1.0, 0.3438, 1.0, 0.3125, 1.0, 0.02829, 0.1582, 0.05047, 0.1167, 0.1079, 0.155, 0.09207, 0.1846, 0.09207, 0.1846, 0.1079, 0.155, 0.1554, 0.1868, 0.1449, 0.2065, 0.2812, 1.0, 0.3125, 1.0, 0.3125, 1.0, 0.2813, 1.0, 0.2813, 1.0, 0.3125, 1.0, 0.3125, 1.0, 0.2813, 1.0, 0.01464, 0.2032, 0.02829, 0.1582, 0.09207, 0.1846, 0.08234, 0.2167, 0.08234, 0.2167, 0.09207, 0.1846, 0.1449, 0.2065, 0.1384, 0.2278, 0.25, 1.0, 0.2812, 1.0, 0.2813, 1.0, 0.25, 1.0, 0.25, 1.0, 0.2813, 1.0, 0.2813, 1.0, 0.25, 1.0, 0.01003, 0.25, 0.01464, 0.2032, 0.08234, 0.2167, 0.07906, 0.25, 0.07906, 0.25, 0.08234, 0.2167, 0.1384, 0.2278, 0.1363, 0.25, 0.2187, 1.0, 0.25, 1.0, 0.25, 1.0, 0.2188, 1.0, 0.2188, 1.0, 0.25, 1.0, 0.25, 1.0, 0.2188, 1.0, 0.01464, 0.2968, 0.01003, 0.25, 0.07906, 0.25, 0.08234, 0.2833, 0.08234, 0.2833, 0.07906, 0.25, 0.1363, 0.25, 0.1384, 0.2722, 0.1875, 1.0, 0.2187, 1.0, 0.2188, 1.0, 0.1875, 1.0, 0.1875, 1.0, 0.2188, 1.0, 0.2188, 1.0, 0.1875, 1.0, 0.02829, 0.3418, 0.01464, 0.2968, 0.08234, 0.2833, 0.09207, 0.3154, 0.09207, 0.3154, 0.08234, 0.2833, 0.1384, 0.2722, 0.1449, 0.2935, 0.1562, 1.0, 0.1875, 1.0, 0.1875, 1.0, 0.1563, 1.0, 0.1563, 1.0, 0.1875, 1.0, 0.1875, 1.0, 0.1563, 1.0, 0.05047, 0.3833, 0.02829, 0.3418, 0.09207, 0.3154, 0.1079, 0.345, 0.1079, 0.345, 0.09207, 0.3154, 0.1449, 0.2935, 0.1554, 0.3132, 0.125, 1.0, 0.1562, 1.0, 0.1563, 1.0, 0.125, 1.0, 0.125, 1.0, 0.1563, 1.0, 0.1563, 1.0, 0.125, 1.0, 0.08031, 0.4197, 0.05047, 0.3833, 0.1079, 0.345, 0.1291, 0.3709, 0.1291, 0.3709, 0.1079, 0.345, 0.1554, 0.3132, 0.1696, 0.3304, 0.09375, 1.0, 0.125, 1.0, 0.125, 1.0, 0.09375, 1.0, 0.09375, 1.0, 0.125, 1.0, 0.125, 1.0, 0.09375, 1.0, 0.1167, 0.4495, 0.08031, 0.4197, 0.1291, 0.3709, 0.155, 0.3921, 0.155, 0.3921, 0.1291, 0.3709, 0.1696, 0.3304, 0.1868, 0.3446, 0.0625, 1.0, 0.09375, 1.0, 0.09375, 1.0, 0.0625, 1.0, 0.0625, 1.0, 0.09375, 1.0, 0.09375, 1.0, 0.0625, 1.0, 0.1582, 0.4717, 0.1167, 0.4495, 0.155, 0.3921, 0.1846, 0.4079, 0.1846, 0.4079, 0.155, 0.3921, 0.1868, 0.3446, 0.2065, 0.3551, 0.03125, 1.0, 0.0625, 1.0, 0.0625, 1.0, 0.03125, 1.0, 0.03125, 1.0, 0.0625, 1.0, 0.0625, 1.0, 0.03125, 1.0, 0.2032, 0.4854, 0.1582, 0.4717, 0.1846, 0.4079, 0.2167, 0.4177, 0.2167, 0.4177, 0.1846, 0.4079, 0.2065, 0.3551, 0.2278, 0.3616, 0.0, 1.0, 0.03125, 1.0, 0.03125, 1.0, 7.198e-05, 1.0, 7.198e-05, 1.0, 0.03125, 1.0, 0.03125, 1.0, 0.0001817, 1.0, 0.25, 0.49, 0.2032, 0.4854, 0.2167, 0.4177, 0.25, 0.4209, 0.25, 0.4209, 0.2167, 0.4177, 0.2278, 0.3616, 0.25, 0.3637, 0.9688, 1.0, 1.0, 1.0, 1.0, 1.0, 0.9687, 1.0, 0.2722, 0.3616, 0.25, 0.3637, 0.2278, 0.3616, 0.2065, 0.3551, 0.1868, 0.3446, 0.1696, 0.3304, 0.1554, 0.3132, 0.1449, 0.2935, 0.1384, 0.2722, 0.1363, 0.25, 0.1384, 0.2278, 0.1449, 0.2065, 0.1554, 0.1868, 0.1696, 0.1696, 0.1868, 0.1554, 0.2065, 0.1449, 0.2278, 0.1384, 0.25, 0.1363, 0.2722, 0.1384, 0.2935, 0.1449, 0.3132, 0.1554, 0.3304, 0.1696, 0.3446, 0.1868, 0.3551, 0.2065, 0.3616, 0.2278, 0.3637, 0.25, 0.3616, 0.2722, 0.3551, 0.2935, 0.3446, 0.3132, 0.3304, 0.3304, 0.3132, 0.3446, 0.2935, 0.3551, 0.9375, 1.0, 0.9688, 1.0, 0.9687, 1.0, 0.9375, 1.0, 0.0, 1.0, 0.03125, 1.0, 0.03125, 1.0, 0.0, 1.0, 0.9062, 1.0, 0.9375, 1.0, 0.9375, 1.0, 0.9062, 1.0, 0.875, 1.0, 0.9062, 1.0, 0.9062, 1.0, 0.875, 1.0, 0.8438, 1.0, 0.875, 1.0, 0.875, 1.0, 0.8438, 1.0, 0.8125, 1.0, 0.8438, 1.0, 0.8438, 1.0, 0.8125, 1.0, 0.7812, 1.0, 0.8125, 1.0, 0.8125, 1.0, 0.7812, 1.0, 0.75, 1.0, 0.7812, 1.0, 0.7812, 1.0, 0.75, 1.0, 0.7188, 1.0, 0.75, 1.0, 0.75, 1.0, 0.7188, 1.0, 0.6875, 1.0, 0.7188, 1.0, 0.7188, 1.0, 0.6875, 1.0, 0.6562, 1.0, 0.6875, 1.0, 0.6875, 1.0, 0.6562, 1.0, 0.625, 1.0, 0.6562, 1.0, 0.6562, 1.0, 0.625, 1.0, 0.5938, 1.0, 0.625, 1.0, 0.625, 1.0, 0.5937, 1.0, 0.5625, 1.0, 0.5938, 1.0, 0.5937, 1.0, 0.5625, 1.0, 0.5312, 1.0, 0.5625, 1.0, 0.5625, 1.0, 0.5313, 1.0, 0.5, 1.0, 0.5312, 1.0, 0.5313, 1.0, 0.5, 1.0, 0.4688, 1.0, 0.5, 1.0, 0.5, 1.0, 0.4687, 1.0, 0.4375, 1.0, 0.4688, 1.0, 0.4687, 1.0, 0.4375, 1.0, 0.4062, 1.0, 0.4375, 1.0, 0.4375, 1.0, 0.4062, 1.0, 0.375, 1.0, 0.4062, 1.0, 0.4062, 1.0, 0.375, 1.0, 0.3438, 1.0, 0.375, 1.0, 0.375, 1.0, 0.3438, 1.0, 0.3125, 1.0, 0.3438, 1.0, 0.3438, 1.0, 0.3125, 1.0, 0.2812, 1.0, 0.3125, 1.0, 0.3125, 1.0, 0.2812, 1.0, 0.25, 1.0, 0.2812, 1.0, 0.2812, 1.0, 0.25, 1.0, 0.2188, 1.0, 0.25, 1.0, 0.25, 1.0, 0.2187, 1.0, 0.1875, 1.0, 0.2188, 1.0, 0.2187, 1.0, 0.1875, 1.0, 0.1562, 1.0, 0.1875, 1.0, 0.1875, 1.0, 0.1562, 1.0, 0.125, 1.0, 0.1562, 1.0, 0.1562, 1.0, 0.125, 1.0, 0.09375, 1.0, 0.125, 1.0, 0.125, 1.0, 0.09375, 1.0, 0.0625, 1.0, 0.09375, 1.0, 0.09375, 1.0, 0.0625, 1.0, 0.03125, 1.0, 0.0625, 1.0, 0.0625, 1.0, 0.03125, 1.0, 0.03125, 0.5, 0.03125, 0.695, 0.0, 0.695, 0.0, 0.5, 0.03125, 0.695, 0.03125, 0.7317, 0.0, 0.7317, 0.0, 0.695, 0.03125, 0.7317, 0.03125, 0.7683, 0.0, 0.7683, 0.0, 0.7317, 0.03125, 0.7683, 0.03125, 0.805, 0.0, 0.805, 0.0, 0.7683, 0.0625, 0.5, 0.0625, 0.695, 0.03125, 0.695, 0.03125, 0.5, 0.0625, 0.695, 0.0625, 0.7317, 0.03125, 0.7317, 0.03125, 0.695, 0.0625, 0.7317, 0.0625, 0.7683, 0.03125, 0.7683, 0.03125, 0.7317, 0.0625, 0.7683, 0.0625, 0.805, 0.03125, 0.805, 0.03125, 0.7683, 0.09375, 0.5, 0.09375, 0.695, 0.0625, 0.695, 0.0625, 0.5, 0.09375, 0.695, 0.09375, 0.7317, 0.0625, 0.7317, 0.0625, 0.695, 0.09375, 0.7317, 0.09375, 0.7683, 0.0625, 0.7683, 0.0625, 0.7317, 0.09375, 0.7683, 0.09375, 0.805, 0.0625, 0.805, 0.0625, 0.7683, 0.125, 0.5, 0.125, 0.695, 0.09375, 0.695, 0.09375, 0.5, 0.125, 0.695, 0.125, 0.7317, 0.09375, 0.7317, 0.09375, 0.695, 0.125, 0.7317, 0.125, 0.7683, 0.09375, 0.7683, 0.09375, 0.7317, 0.125, 0.7683, 0.125, 0.805, 0.09375, 0.805, 0.09375, 0.7683, 0.1562, 0.5, 0.1562, 0.695, 0.125, 0.695, 0.125, 0.5, 0.1562, 0.695, 0.1562, 0.7317, 0.125, 0.7317, 0.125, 0.695, 0.1562, 0.7317, 0.1562, 0.7683, 0.125, 0.7683, 0.125, 0.7317, 0.1562, 0.7683, 0.1562, 0.805, 0.125, 0.805, 0.125, 0.7683, 0.1875, 0.5, 0.1875, 0.695, 0.1562, 0.695, 0.1562, 0.5, 0.1875, 0.695, 0.1875, 0.7317, 0.1562, 0.7317, 0.1562, 0.695, 0.1875, 0.7317, 0.1875, 0.7683, 0.1562, 0.7683, 0.1562, 0.7317, 0.1875, 0.7683, 0.1875, 0.805, 0.1562, 0.805, 0.1562, 0.7683, 0.2188, 0.5, 0.2188, 0.695, 0.1875, 0.695, 0.1875, 0.5, 0.2188, 0.695, 0.2188, 0.7317, 0.1875, 0.7317, 0.1875, 0.695, 0.2188, 0.7317, 0.2188, 0.7683, 0.1875, 0.7683, 0.1875, 0.7317, 0.2188, 0.7683, 0.2188, 0.805, 0.1875, 0.805, 0.1875, 0.7683, 0.25, 0.5, 0.25, 0.695, 0.2188, 0.695, 0.2188, 0.5, 0.25, 0.695, 0.25, 0.7317, 0.2188, 0.7317, 0.2188, 0.695, 0.25, 0.7317, 0.25, 0.7683, 0.2188, 0.7683, 0.2188, 0.7317, 0.25, 0.7683, 0.25, 0.805, 0.2188, 0.805, 0.2188, 0.7683, 0.2812, 0.5, 0.2812, 0.695, 0.25, 0.695, 0.25, 0.5, 0.2812, 0.695, 0.2812, 0.7317, 0.25, 0.7317, 0.25, 0.695, 0.2812, 0.7317, 0.2812, 0.7683, 0.25, 0.7683, 0.25, 0.7317, 0.2812, 0.7683, 0.2812, 0.805, 0.25, 0.805, 0.25, 0.7683, 0.3125, 0.5, 0.3125, 0.695, 0.2812, 0.695, 0.2812, 0.5, 0.3125, 0.695, 0.3125, 0.7317, 0.2812, 0.7317, 0.2812, 0.695, 0.3125, 0.7317, 0.3125, 0.7683, 0.2812, 0.7683, 0.2812, 0.7317, 0.3125, 0.7683, 0.3125, 0.805, 0.2812, 0.805, 0.2812, 0.7683, 0.3438, 0.5, 0.3438, 0.695, 0.3125, 0.695, 0.3125, 0.5, 0.3438, 0.695, 0.3438, 0.7317, 0.3125, 0.7317, 0.3125, 0.695, 0.3438, 0.7317, 0.3438, 0.7683, 0.3125, 0.7683, 0.3125, 0.7317, 0.3438, 0.7683, 0.3438, 0.805, 0.3125, 0.805, 0.3125, 0.7683, 0.375, 0.5, 0.375, 0.695, 0.3438, 0.695, 0.3438, 0.5, 0.375, 0.695, 0.375, 0.7317, 0.3438, 0.7317, 0.3438, 0.695, 0.375, 0.7317, 0.375, 0.7683, 0.3438, 0.7683, 0.3438, 0.7317, 0.375, 0.7683, 0.375, 0.805, 0.3438, 0.805, 0.3438, 0.7683, 0.4062, 0.5, 0.4062, 0.695, 0.375, 0.695, 0.375, 0.5, 0.4062, 0.695, 0.4062, 0.7317, 0.375, 0.7317, 0.375, 0.695, 0.4062, 0.7317, 0.4062, 0.7683, 0.375, 0.7683, 0.375, 0.7317, 0.4062, 0.7683, 0.4063, 0.805, 0.375, 0.805, 0.375, 0.7683, 0.4375, 0.5, 0.4375, 0.695, 0.4062, 0.695, 0.4062, 0.5, 0.4375, 0.695, 0.4375, 0.7317, 0.4062, 0.7317, 0.4062, 0.695, 0.4375, 0.7317, 0.4375, 0.7683, 0.4062, 0.7683, 0.4062, 0.7317, 0.4375, 0.7683, 0.4375, 0.805, 0.4063, 0.805, 0.4062, 0.7683, 0.4688, 0.5, 0.4687, 0.695, 0.4375, 0.695, 0.4375, 0.5, 0.4687, 0.695, 0.4687, 0.7317, 0.4375, 0.7317, 0.4375, 0.695, 0.4687, 0.7317, 0.4688, 0.7683, 0.4375, 0.7683, 0.4375, 0.7317, 0.4688, 0.7683, 0.4688, 0.805, 0.4375, 0.805, 0.4375, 0.7683, 0.5, 0.5, 0.5, 0.695, 0.4687, 0.695, 0.4688, 0.5, 0.5, 0.695, 0.5, 0.7317, 0.4687, 0.7317, 0.4687, 0.695, 0.5, 0.7317, 0.5, 0.7683, 0.4688, 0.7683, 0.4687, 0.7317, 0.5, 0.7683, 0.5, 0.805, 0.4688, 0.805, 0.4688, 0.7683, 0.5312, 0.5, 0.5312, 0.695, 0.5, 0.695, 0.5, 0.5, 0.5312, 0.695, 0.5312, 0.7317, 0.5, 0.7317, 0.5, 0.695, 0.5312, 0.7317, 0.5312, 0.7683, 0.5, 0.7683, 0.5, 0.7317, 0.5312, 0.7683, 0.5312, 0.805, 0.5, 0.805, 0.5, 0.7683, 0.5625, 0.5, 0.5625, 0.695, 0.5312, 0.695, 0.5312, 0.5, 0.5625, 0.695, 0.5625, 0.7317, 0.5312, 0.7317, 0.5312, 0.695, 0.5625, 0.7317, 0.5625, 0.7683, 0.5312, 0.7683, 0.5312, 0.7317, 0.5625, 0.7683, 0.5625, 0.805, 0.5312, 0.805, 0.5312, 0.7683, 0.5938, 0.5, 0.5938, 0.695, 0.5625, 0.695, 0.5625, 0.5, 0.5938, 0.695, 0.5938, 0.7317, 0.5625, 0.7317, 0.5625, 0.695, 0.5938, 0.7317, 0.5938, 0.7683, 0.5625, 0.7683, 0.5625, 0.7317, 0.5938, 0.7683, 0.5938, 0.805, 0.5625, 0.805, 0.5625, 0.7683, 0.625, 0.5, 0.625, 0.695, 0.5938, 0.695, 0.5938, 0.5, 0.625, 0.695, 0.625, 0.7317, 0.5938, 0.7317, 0.5938, 0.695, 0.625, 0.7317, 0.625, 0.7683, 0.5938, 0.7683, 0.5938, 0.7317, 0.625, 0.7683, 0.625, 0.805, 0.5938, 0.805, 0.5938, 0.7683, 0.6562, 0.5, 0.6562, 0.695, 0.625, 0.695, 0.625, 0.5, 0.6562, 0.695, 0.6562, 0.7317, 0.625, 0.7317, 0.625, 0.695, 0.6562, 0.7317, 0.6562, 0.7683, 0.625, 0.7683, 0.625, 0.7317, 0.6562, 0.7683, 0.6563, 0.805, 0.625, 0.805, 0.625, 0.7683, 0.6875, 0.5, 0.6875, 0.695, 0.6562, 0.695, 0.6562, 0.5, 0.6875, 0.695, 0.6875, 0.7317, 0.6562, 0.7317, 0.6562, 0.695, 0.6875, 0.7317, 0.6875, 0.7683, 0.6562, 0.7683, 0.6562, 0.7317, 0.6875, 0.7683, 0.6875, 0.805, 0.6563, 0.805, 0.6562, 0.7683, 0.7188, 0.5, 0.7188, 0.695, 0.6875, 0.695, 0.6875, 0.5, 0.7188, 0.695, 0.7188, 0.7317, 0.6875, 0.7317, 0.6875, 0.695, 0.7188, 0.7317, 0.7188, 0.7683, 0.6875, 0.7683, 0.6875, 0.7317, 0.7188, 0.7683, 0.7188, 0.805, 0.6875, 0.805, 0.6875, 0.7683, 0.75, 0.5, 0.75, 0.695, 0.7188, 0.695, 0.7188, 0.5, 0.75, 0.695, 0.75, 0.7317, 0.7188, 0.7317, 0.7188, 0.695, 0.75, 0.7317, 0.75, 0.7683, 0.7188, 0.7683, 0.7188, 0.7317, 0.75, 0.7683, 0.75, 0.805, 0.7188, 0.805, 0.7188, 0.7683, 0.7812, 0.5, 0.7812, 0.695, 0.75, 0.695, 0.75, 0.5, 0.7812, 0.695, 0.7812, 0.7317, 0.75, 0.7317, 0.75, 0.695, 0.7812, 0.7317, 0.7812, 0.7683, 0.75, 0.7683, 0.75, 0.7317, 0.7812, 0.7683, 0.7812, 0.805, 0.75, 0.805, 0.75, 0.7683, 0.8125, 0.5, 0.8125, 0.695, 0.7812, 0.695, 0.7812, 0.5, 0.8125, 0.695, 0.8125, 0.7317, 0.7812, 0.7317, 0.7812, 0.695, 0.8125, 0.7317, 0.8125, 0.7683, 0.7812, 0.7683, 0.7812, 0.7317, 0.8125, 0.7683, 0.8125, 0.805, 0.7812, 0.805, 0.7812, 0.7683, 0.8438, 0.5, 0.8437, 0.695, 0.8125, 0.695, 0.8125, 0.5, 0.8437, 0.695, 0.8438, 0.7317, 0.8125, 0.7317, 0.8125, 0.695, 0.8438, 0.7317, 0.8438, 0.7683, 0.8125, 0.7683, 0.8125, 0.7317, 0.8438, 0.7683, 0.8438, 0.805, 0.8125, 0.805, 0.8125, 0.7683, 0.875, 0.5, 0.875, 0.695, 0.8437, 0.695, 0.8438, 0.5, 0.875, 0.695, 0.875, 0.7317, 0.8438, 0.7317, 0.8437, 0.695, 0.875, 0.7317, 0.875, 0.7683, 0.8438, 0.7683, 0.8438, 0.7317, 0.875, 0.7683, 0.875, 0.805, 0.8438, 0.805, 0.8438, 0.7683, 0.9062, 0.5, 0.9062, 0.695, 0.875, 0.695, 0.875, 0.5, 0.9062, 0.695, 0.9062, 0.7317, 0.875, 0.7317, 0.875, 0.695, 0.9062, 0.7317, 0.9062, 0.7683, 0.875, 0.7683, 0.875, 0.7317, 0.9062, 0.7683, 0.9062, 0.805, 0.875, 0.805, 0.875, 0.7683, 0.9375, 0.5, 0.9375, 0.695, 0.9062, 0.695, 0.9062, 0.5, 0.9375, 0.695, 0.9375, 0.7317, 0.9062, 0.7317, 0.9062, 0.695, 0.9375, 0.7317, 0.9375, 0.7683, 0.9062, 0.7683, 0.9062, 0.7317, 0.9375, 0.7683, 0.9375, 0.805, 0.9062, 0.805, 0.9062, 0.7683, 0.9688, 0.5, 0.9688, 0.695, 0.9375, 0.695, 0.9375, 0.5, 0.9688, 0.695, 0.9688, 0.7317, 0.9375, 0.7317, 0.9375, 0.695, 0.9688, 0.7317, 0.9688, 0.7683, 0.9375, 0.7683, 0.9375, 0.7317, 0.9688, 0.7683, 0.9688, 0.805, 0.9375, 0.805, 0.9375, 0.7683, 1.0, 0.5, 1.0, 0.695, 0.9688, 0.695, 0.9688, 0.5, 1.0, 0.695, 1.0, 0.7317, 0.9688, 0.7317, 0.9688, 0.695, 1.0, 0.7317, 1.0, 0.7683, 0.9688, 0.7683, 0.9688, 0.7317, 1.0, 0.7683, 1.0, 0.805, 0.9688, 0.805, 0.9688, 0.7683])
me_cylinder_002.update()

# ---- objects
ob_light = bpy.data.objects.new('Light', light_light)
ob_camera = bpy.data.objects.new('Camera', cam_camera)
ob_cestino = bpy.data.objects.new('cestino', me_cylinder)
ob_coperchio = bpy.data.objects.new('coperchio', me_cylinder_001)
ob_cylinder = bpy.data.objects.new('Cylinder', me_cylinder_002)

# ---- transforms, parenting, visibility, modifiers, constraints
ob_light.location = (4.076, 1.005, 5.904)
ob_light.rotation_euler = (0.6503, 0.05522, 1.866)
ob_light.lock_rotations_4d = False
ob_light.empty_display_type = 'ARROWS'
ob_light.color = (0.0, 0.0, 0.0, 0.0)
ob_light.lineart.crease_threshold = 0.0
ob_camera.location = (7.359, -6.926, 4.958)
ob_camera.rotation_euler = (1.109, 0.0, 0.8149)
ob_camera.lock_rotations_4d = False
ob_camera.empty_display_type = 'ARROWS'
ob_camera.color = (0.0, 0.0, 0.0, 0.0)
ob_camera.display_type = 'WIRE'
ob_camera.lineart.crease_threshold = 0.0
ob_cestino.parent = ob_coperchio
ob_cestino.matrix_parent_inverse = Matrix(((3.206, -0.0, 0.0, -0.0), (-0.0, 3.206, -0.0, 0.0), (0.0, -0.0, 3.206, -1.03), (-0.0, 0.0, -0.0, 1.0)))
ob_cestino.location = (0.0, 0.0, 0.3214)
ob_cestino.scale = (0.3119, 0.3119, 0.3119)
_m = ob_cestino.modifiers.new('Smooth by Angle', 'NODES')
_m.node_group = ng_smooth_by_angle
_m.use_pin_to_last = True
_m.show_group_selector = False
ob_coperchio.location = (0.0, 0.0, 0.3214)
ob_coperchio.scale = (0.3119, 0.3119, 0.3119)
_m = ob_coperchio.modifiers.new('Smooth by Angle', 'NODES')
_m.node_group = ng_smooth_by_angle
_m.use_pin_to_last = True
_m.show_group_selector = False
ob_cylinder.location = (0.1027, 1.015, 0.4136)
ob_cylinder.scale = (0.09043, 0.09043, 0.422)
_m = ob_cylinder.modifiers.new('Smooth by Angle', 'NODES')
_m.node_group = ng_smooth_by_angle
_m.use_pin_to_last = True
_m.show_group_selector = False

# ---- collection membership
col_collection.objects.link(ob_light)
col_collection.objects.link(ob_camera)
col_collection.objects.link(ob_cestino)
col_collection.objects.link(ob_coperchio)
col_collection.objects.link(ob_cylinder)

# ---- scene / render settings (as saved in the file)
scene.camera = ob_camera
scene.frame_start = 1; scene.frame_end = 250; scene.frame_set(1)
scene.render.engine = 'BLENDER_EEVEE_NEXT'
bpy.context.view_layer.update()
